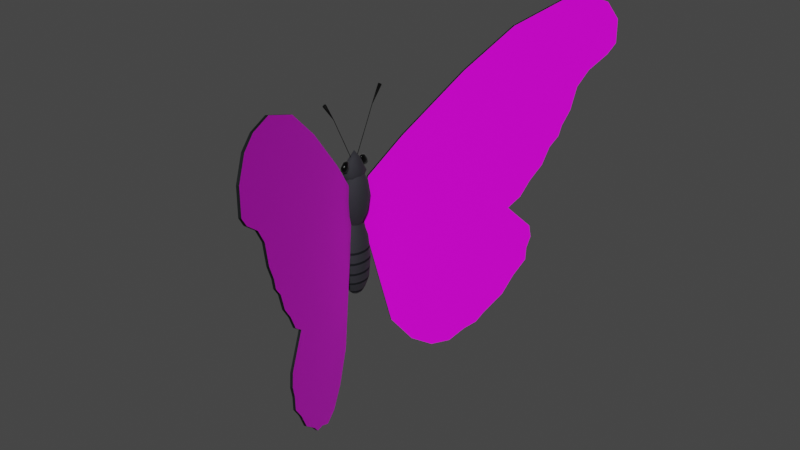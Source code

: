 # Source: emperor_butterfly.blend  (saved by Blender 3.2.14; exported with 4.5.12 LTS)
import bpy
from mathutils import Matrix  # noqa: F401  (used for matrix-valued properties, if any)

bpy.ops.wm.read_factory_settings(use_empty=True)
scene = bpy.context.scene
scene.name = 'Scene'

# ---- collections
col_collection = bpy.data.collections.new('Collection'); scene.collection.children.link(col_collection)

# ---- images (referenced by path relative to the original .blend; pixels are not part of the script)
import os
ASSET_DIR = os.environ.get("B2B_ASSET_DIR", "")  # directory of the original .blend (textures are referenced by path, not embedded)
HERE = os.path.dirname(os.path.abspath(__file__))  # packed textures are extracted next to this script under _unpacked/

def load_image(name, relpath, width, height, colorspace="sRGB"):
    """Load a texture the original file referenced (path relative to the .blend, or extracted next to this script)."""
    p = next((c for c in (os.path.join(HERE, relpath), os.path.join(ASSET_DIR, relpath)) if relpath and os.path.exists(c)), "")
    if p:
        img = bpy.data.images.load(p, check_existing=True)
        img.name = name
    else:  # same state as the original file: an image datablock whose file is absent (Cycles renders it pink)
        img = bpy.data.images.new(name, width, height)
        img.source = "FILE"
        img.filepath = "//" + (relpath or name)
    img.colorspace_settings.name = colorspace
    return img
img_screenshot_11_png = load_image('Screenshot_11.png', 'textures/Screenshot_11.png', 1024, 1024, 'sRGB')

# ---- materials (node trees are filled in below, after node groups)
mat_material_001 = bpy.data.materials.new('Material.001')
mat_material_001.use_transparent_shadow = False
mat_wings_sides = bpy.data.materials.new('wings_sides')
mat_wings_sides.use_transparent_shadow = False
mat_material_002 = bpy.data.materials.new('Material.002')
mat_material_002.use_transparent_shadow = False
mat_base_col = bpy.data.materials.new('base_col')
mat_base_col.use_transparent_shadow = False
mat_tail_stripes = bpy.data.materials.new('tail_stripes')
mat_tail_stripes.use_transparent_shadow = False
mat_antenas = bpy.data.materials.new('antenas')
mat_antenas.use_transparent_shadow = False
mat_eyes = bpy.data.materials.new('eyes')
mat_eyes.use_transparent_shadow = False

# ---- material node trees
mat_material_001.use_nodes = True; mat_material_001.node_tree.nodes.clear()
_N = mat_material_001.node_tree.nodes; _L = mat_material_001.node_tree.links
n0 = _N.new('ShaderNodeBsdfPrincipled'); n0.name = 'Principled BSDF'; n0.location = (10, 300)
n0.distribution = 'GGX'
n0.subsurface_method = 'RANDOM_WALK_SKIN'
n0.inputs[1].default_value = 0.03627
n0.inputs[2].default_value = 0.8679
n0.inputs[3].default_value = 1.45
n0.inputs[13].default_value = 0.1218
n0.inputs[24].default_value = 0.01658
n0.inputs[27].default_value = (0.0, 0.0, 0.0, 1.0)
n0.inputs[28].default_value = 1.0
n1 = _N.new('ShaderNodeOutputMaterial'); n1.name = 'Material Output'; n1.location = (300, 300)
n2 = _N.new('ShaderNodeTexImage'); n2.name = 'Image Texture'; n2.location = (-280, 280)
n2.image = img_screenshot_11_png
_L.new(n0.outputs[0], n1.inputs[0])
_L.new(n2.outputs[0], n0.inputs[0])
n1.is_active_output = True
mat_wings_sides.use_nodes = True; mat_wings_sides.node_tree.nodes.clear()
_N = mat_wings_sides.node_tree.nodes; _L = mat_wings_sides.node_tree.links
n0 = _N.new('ShaderNodeBsdfPrincipled'); n0.name = 'Principled BSDF'; n0.location = (10, 300)
n0.distribution = 'GGX'
n0.subsurface_method = 'RANDOM_WALK_SKIN'
n0.inputs[0].default_value = (0.009721, 0.01161, 0.01229, 1.0)
n0.inputs[2].default_value = 0.8316
n0.inputs[3].default_value = 1.45
n0.inputs[13].default_value = 0.101
n0.inputs[27].default_value = (0.0, 0.0, 0.0, 1.0)
n0.inputs[28].default_value = 1.0
n1 = _N.new('ShaderNodeOutputMaterial'); n1.name = 'Material Output'; n1.location = (300, 300)
_L.new(n0.outputs[0], n1.inputs[0])
n1.is_active_output = True
mat_material_002.use_nodes = True; mat_material_002.node_tree.nodes.clear()
_N = mat_material_002.node_tree.nodes; _L = mat_material_002.node_tree.links
n0 = _N.new('ShaderNodeBsdfPrincipled'); n0.name = 'Principled BSDF'; n0.location = (10, 300)
n0.distribution = 'GGX'
n0.subsurface_method = 'RANDOM_WALK_SKIN'
n0.inputs[1].default_value = 0.03627
n0.inputs[2].default_value = 0.8627
n0.inputs[3].default_value = 1.45
n0.inputs[13].default_value = 0.1269
n0.inputs[24].default_value = 0.01969
n0.inputs[27].default_value = (0.0, 0.0, 0.0, 1.0)
n0.inputs[28].default_value = 1.0
n1 = _N.new('ShaderNodeOutputMaterial'); n1.name = 'Material Output'; n1.location = (300, 300)
n2 = _N.new('ShaderNodeTexImage'); n2.name = 'Image Texture'; n2.location = (-280, 280)
n2.image = img_screenshot_11_png
_L.new(n0.outputs[0], n1.inputs[0])
_L.new(n2.outputs[0], n0.inputs[0])
n1.is_active_output = True
mat_base_col.use_nodes = True; mat_base_col.node_tree.nodes.clear()
_N = mat_base_col.node_tree.nodes; _L = mat_base_col.node_tree.links
n0 = _N.new('ShaderNodeBsdfPrincipled'); n0.name = 'Principled BSDF'; n0.location = (10, 300)
n0.distribution = 'GGX'
n0.subsurface_method = 'RANDOM_WALK_SKIN'
n0.inputs[0].default_value = (0.02681, 0.02679, 0.0331, 1.0)
n0.inputs[2].default_value = 0.8229
n0.inputs[3].default_value = 1.45
n0.inputs[13].default_value = 0.1875
n0.inputs[24].default_value = 0.03125
n0.inputs[27].default_value = (0.0, 0.0, 0.0, 1.0)
n0.inputs[28].default_value = 1.0
n1 = _N.new('ShaderNodeOutputMaterial'); n1.name = 'Material Output'; n1.location = (300, 300)
_L.new(n0.outputs[0], n1.inputs[0])
n1.is_active_output = True
mat_tail_stripes.use_nodes = True; mat_tail_stripes.node_tree.nodes.clear()
_N = mat_tail_stripes.node_tree.nodes; _L = mat_tail_stripes.node_tree.links
n0 = _N.new('ShaderNodeBsdfPrincipled'); n0.name = 'Principled BSDF'; n0.location = (10, 300)
n0.distribution = 'GGX'
n0.subsurface_method = 'RANDOM_WALK_SKIN'
n0.inputs[0].default_value = (0.008969, 0.009883, 0.01222, 1.0)
n0.inputs[2].default_value = 0.8854
n0.inputs[3].default_value = 1.45
n0.inputs[13].default_value = 0.1094
n0.inputs[27].default_value = (0.0, 0.0, 0.0, 1.0)
n0.inputs[28].default_value = 1.0
n1 = _N.new('ShaderNodeOutputMaterial'); n1.name = 'Material Output'; n1.location = (300, 300)
_L.new(n0.outputs[0], n1.inputs[0])
n1.is_active_output = True
mat_antenas.use_nodes = True; mat_antenas.node_tree.nodes.clear()
_N = mat_antenas.node_tree.nodes; _L = mat_antenas.node_tree.links
n0 = _N.new('ShaderNodeBsdfPrincipled'); n0.name = 'Principled BSDF'; n0.location = (10, 300)
n0.distribution = 'GGX'
n0.subsurface_method = 'RANDOM_WALK_SKIN'
n0.inputs[0].default_value = (0.0, 0.0, 0.0, 1.0)
n0.inputs[2].default_value = 0.6508
n0.inputs[3].default_value = 1.45
n0.inputs[13].default_value = 0.1587
n0.inputs[24].default_value = 0.0254
n0.inputs[27].default_value = (0.0, 0.0, 0.0, 1.0)
n0.inputs[28].default_value = 1.0
n1 = _N.new('ShaderNodeOutputMaterial'); n1.name = 'Material Output'; n1.location = (300, 300)
_L.new(n0.outputs[0], n1.inputs[0])
n1.is_active_output = True
mat_eyes.use_nodes = True; mat_eyes.node_tree.nodes.clear()
_N = mat_eyes.node_tree.nodes; _L = mat_eyes.node_tree.links
n0 = _N.new('ShaderNodeBsdfPrincipled'); n0.name = 'Principled BSDF'; n0.location = (10, 300)
n0.distribution = 'GGX'
n0.subsurface_method = 'RANDOM_WALK_SKIN'
n0.inputs[0].default_value = (0.0, 0.0, 0.0, 1.0)
n0.inputs[1].default_value = 0.5238
n0.inputs[2].default_value = 0.1429
n0.inputs[3].default_value = 1.45
n0.inputs[11].default_value = 2.042
n0.inputs[13].default_value = 0.6984
n0.inputs[24].default_value = 0.1
n0.inputs[27].default_value = (0.0, 0.0, 0.0, 1.0)
n0.inputs[28].default_value = 1.0
n1 = _N.new('ShaderNodeOutputMaterial'); n1.name = 'Material Output'; n1.location = (300, 300)
_L.new(n0.outputs[0], n1.inputs[0])
n1.is_active_output = True

# ---- world
world_world = bpy.data.worlds.new('World'); scene.world = world_world
world_world.use_nodes = True; world_world.node_tree.nodes.clear()
_N = world_world.node_tree.nodes; _L = world_world.node_tree.links
n0 = _N.new('ShaderNodeOutputWorld'); n0.name = 'World Output'; n0.location = (300, 300)
n1 = _N.new('ShaderNodeBackground'); n1.name = 'Background'; n1.location = (10, 300)
n1.inputs[0].default_value = (0.05088, 0.05088, 0.05088, 1.0)
_L.new(n1.outputs[0], n0.inputs[0])
n0.is_active_output = True
world_world.color = (0.05088, 0.05088, 0.05088)
world_world.use_sun_shadow = False
world_world.sun_shadow_jitter_overblur = 0.0

# ---- meshes
me_vert = bpy.data.meshes.new('Vert')
me_vert.from_pydata([(-0.1204, 0.1202, 0.3122), (0.006904, 0.3728, 0.5991), (0.2393, 0.8341, 1.05), (0.4275, 1.207, 1.349), (0.6156, 1.581, 1.505), (0.7318, 1.812, 1.501), (0.8, 1.947, 1.444), (0.848, 2.042, 1.292), (0.8491, 2.044, 1.094), (0.8177, 1.982, 1.012), (0.7429, 1.833, 0.8984), (0.6986, 1.746, 0.7713), (0.6765, 1.702, 0.5786), (0.6451, 1.639, 0.4557), (0.634, 1.617, 0.3682), (0.599, 1.548, 0.2835), (0.5713, 1.493, 0.1359), (0.5234, 1.398, 0.01293), (0.4865, 1.325, -0.1182), (0.4367, 1.226, -0.2002), (0.5326, 1.416, -0.4093), (0.5407, 1.432, -0.5159), (0.5252, 1.401, -0.6184), (0.5234, 1.398, -0.729), (0.4732, 1.298, -0.8619), (0.4293, 1.211, -1.02), (0.3518, 1.057, -1.164), (0.3186, 0.9915, -1.241), (0.267, 0.889, -1.282), (0.2061, 0.7682, -1.364), (0.1305, 0.6181, -1.36), (0.04748, 0.4533, -1.254), (-0.03552, 0.2886, -1.024), (-0.1185, 0.1238, -0.2781), (-0.1443, 0.0726, 0.004733), (-0.1034, 0.1116, 0.3122), (0.02386, 0.3642, 0.5991), (0.2563, 0.8255, 1.05), (0.4444, 1.199, 1.349), (0.6326, 1.572, 1.505), (0.7488, 1.803, 1.501), (0.817, 1.938, 1.444), (0.865, 2.034, 1.292), (0.866, 2.036, 1.094), (0.8347, 1.973, 1.012), (0.7598, 1.825, 0.8984), (0.7155, 1.737, 0.7713), (0.6934, 1.693, 0.5786), (0.6621, 1.631, 0.4557), (0.651, 1.609, 0.3682), (0.616, 1.539, 0.2835), (0.5883, 1.484, 0.1359), (0.5403, 1.389, 0.01293), (0.5034, 1.316, -0.1182), (0.4536, 1.217, -0.2002), (0.5495, 1.408, -0.4093), (0.5576, 1.424, -0.5159), (0.5422, 1.393, -0.6184), (0.5403, 1.389, -0.729), (0.4901, 1.29, -0.8619), (0.4463, 1.203, -1.02), (0.3688, 1.049, -1.164), (0.3356, 0.9829, -1.241), (0.2839, 0.8804, -1.282), (0.2231, 0.7596, -1.364), (0.1474, 0.6095, -1.36), (0.06444, 0.4448, -1.254), (-0.01856, 0.28, -1.024), (-0.1016, 0.1153, -0.2781), (-0.1274, 0.06405, 0.004733), (-0.1203, -0.1201, 0.3119), (0.006709, -0.3728, 0.5988), (0.2386, -0.8343, 1.05), (0.4264, -1.208, 1.349), (0.6141, -1.582, 1.505), (0.7301, -1.812, 1.501), (0.7982, -1.948, 1.443), (0.846, -2.043, 1.292), (0.8471, -2.045, 1.094), (0.8158, -1.983, 1.012), (0.7411, -1.834, 0.8981), (0.6969, -1.746, 0.771), (0.6748, -1.702, 0.5783), (0.6436, -1.64, 0.4554), (0.6325, -1.618, 0.3679), (0.5975, -1.549, 0.2832), (0.5699, -1.494, 0.1356), (0.5221, -1.398, 0.01264), (0.4853, -1.325, -0.1185), (0.4356, -1.226, -0.2005), (0.5313, -1.417, -0.4096), (0.5393, -1.433, -0.5162), (0.5239, -1.402, -0.6187), (0.5221, -1.398, -0.7293), (0.472, -1.299, -0.8622), (0.4282, -1.212, -1.02), (0.3509, -1.058, -1.164), (0.3178, -0.9918, -1.242), (0.2662, -0.8893, -1.283), (0.2055, -0.7684, -1.365), (0.13, -0.6182, -1.361), (0.0472, -0.4534, -1.254), (-0.03562, -0.2886, -1.024), (-0.1185, -0.1238, -0.2784), (-0.1442, -0.07247, 0.00444), (-0.1033, -0.1116, 0.3119), (0.02368, -0.3643, 0.5988), (0.2556, -0.8258, 1.05), (0.4433, -1.199, 1.349), (0.6311, -1.573, 1.505), (0.747, -1.804, 1.501), (0.8151, -1.939, 1.443), (0.863, -2.035, 1.292), (0.8641, -2.037, 1.094), (0.8328, -1.974, 1.012), (0.7581, -1.826, 0.8981), (0.7139, -1.738, 0.771), (0.6918, -1.694, 0.5783), (0.6605, -1.632, 0.4554), (0.6494, -1.61, 0.3679), (0.6145, -1.54, 0.2832), (0.5869, -1.485, 0.1356), (0.539, -1.39, 0.01264), (0.5022, -1.317, -0.1185), (0.4525, -1.218, -0.2005), (0.5482, -1.408, -0.4096), (0.5563, -1.424, -0.5162), (0.5409, -1.394, -0.6187), (0.539, -1.39, -0.7293), (0.4889, -1.29, -0.8622), (0.4452, -1.203, -1.02), (0.3679, -1.049, -1.164), (0.3347, -0.9833, -1.242), (0.2832, -0.8808, -1.283), (0.2225, -0.7599, -1.365), (0.147, -0.6097, -1.361), (0.06417, -0.4449, -1.254), (-0.01866, -0.2801, -1.024), (-0.1015, -0.1152, -0.2784), (-0.1273, -0.06395, 0.00444), (-0.144, 0.1201, -0.1839), (-0.1261, 0.06408, -0.04586), (-0.113, 0.111, -0.1839), (-0.1109, 0.04904, -0.04586), (-0.08674, 0.08495, -0.1839), (-0.1008, 0.02653, -0.04586), (-0.06918, 0.04596, -0.1839), (-0.09725, -2.177e-05, -0.04586), (-0.06301, -2.179e-05, -0.1839), (-0.1008, -0.02657, -0.04586), (-0.06918, -0.04601, -0.1839), (-0.1109, -0.04908, -0.04586), (-0.08674, -0.08499, -0.1839), (-0.1261, -0.06412, -0.04586), (-0.113, -0.111, -0.1839), (-0.144, -0.0694, -0.04586), (-0.144, -0.1202, -0.1839), (-0.1619, -0.06412, -0.04586), (-0.175, -0.111, -0.1839), (-0.1771, -0.04908, -0.04586), (-0.2013, -0.08499, -0.1839), (-0.144, -2.177e-05, -0.6948), (-0.1872, -0.02657, -0.04586), (-0.2189, -0.04601, -0.1839), (-0.1908, -2.174e-05, -0.04586), (-0.225, -2.171e-05, -0.1839), (-0.1872, 0.02653, -0.04586), (-0.2189, 0.04596, -0.1839), (-0.1771, 0.04904, -0.04586), (-0.2013, 0.08495, -0.1839), (-0.1619, 0.06408, -0.04586), (-0.175, 0.111, -0.1839), (-0.144, 0.06936, -0.04586), (-0.1306, 0.04799, -0.6684), (-0.1192, 0.03672, -0.6684), (-0.1117, 0.01987, -0.6684), (-0.109, -2.177e-05, -0.6684), (-0.1117, -0.01991, -0.6684), (-0.1192, -0.03677, -0.6684), (-0.1306, -0.04803, -0.6684), (-0.144, -0.05199, -0.6684), (-0.1574, -0.04803, -0.6684), (-0.1688, -0.03677, -0.6684), (-0.1764, -0.01991, -0.6684), (-0.1791, -2.175e-05, -0.6684), (-0.1764, 0.01987, -0.6684), (-0.1688, 0.03672, -0.6684), (-0.1574, 0.04799, -0.6684), (-0.144, 0.05195, -0.6684), (-0.144, 0.1377, -0.3788), (-0.144, 0.1377, -0.3589), (-0.1085, 0.1272, -0.3589), (-0.1085, 0.1272, -0.3788), (-0.1141, 0.1071, -0.5594), (-0.1128, 0.1119, -0.5404), (-0.07835, 0.09739, -0.3589), (-0.07836, 0.09737, -0.3788), (-0.08625, 0.08567, -0.5404), (-0.08876, 0.08196, -0.5594), (-0.05822, 0.0527, -0.3589), (-0.05823, 0.05269, -0.3788), (-0.06854, 0.04635, -0.5404), (-0.07181, 0.04434, -0.5594), (-0.05115, -2.178e-05, -0.3589), (-0.05117, -2.179e-05, -0.3788), (-0.06232, -2.179e-05, -0.5404), (-0.06586, -2.178e-05, -0.5594), (-0.05822, -0.05274, -0.3589), (-0.05823, -0.05273, -0.3788), (-0.06854, -0.0464, -0.5404), (-0.07181, -0.04439, -0.5594), (-0.07835, -0.09743, -0.3589), (-0.07836, -0.09742, -0.3788), (-0.08625, -0.08571, -0.5404), (-0.08876, -0.082, -0.5594), (-0.1085, -0.1273, -0.3589), (-0.1085, -0.1273, -0.3788), (-0.1128, -0.112, -0.5404), (-0.1141, -0.1071, -0.5594), (-0.144, -0.1378, -0.3589), (-0.144, -0.1378, -0.3788), (-0.144, -0.1212, -0.5404), (-0.144, -0.116, -0.5594), (-0.1796, -0.1273, -0.3589), (-0.1796, -0.1273, -0.3788), (-0.1753, -0.112, -0.5404), (-0.1739, -0.1071, -0.5594), (-0.2097, -0.09743, -0.3589), (-0.2097, -0.09742, -0.3788), (-0.2018, -0.08571, -0.5404), (-0.1993, -0.082, -0.5594), (-0.2298, -0.05274, -0.3589), (-0.2298, -0.05273, -0.3788), (-0.2195, -0.0464, -0.5404), (-0.2162, -0.04439, -0.5594), (-0.2369, -2.17e-05, -0.3589), (-0.2369, -2.171e-05, -0.3788), (-0.2257, -2.172e-05, -0.5404), (-0.2222, -2.172e-05, -0.5594), (-0.2298, 0.0527, -0.3589), (-0.2298, 0.05269, -0.3788), (-0.2195, 0.04635, -0.5404), (-0.2162, 0.04434, -0.5594), (-0.2097, 0.09739, -0.3589), (-0.2097, 0.09737, -0.3788), (-0.2018, 0.08567, -0.5404), (-0.1993, 0.08196, -0.5594), (-0.1796, 0.1272, -0.3589), (-0.1796, 0.1272, -0.3788), (-0.1753, 0.1119, -0.5404), (-0.1739, 0.1071, -0.5594), (-0.144, 0.1212, -0.5404), (-0.144, 0.1159, -0.5594), (-0.1258, 0.0651, -0.6493), (-0.1229, 0.0755, -0.633), (-0.1051, 0.05778, -0.633), (-0.1104, 0.04982, -0.6493), (-0.09311, 0.03126, -0.633), (-0.1001, 0.02695, -0.6493), (-0.08891, -2.177e-05, -0.633), (-0.0965, -2.177e-05, -0.6493), (-0.09311, -0.0313, -0.633), (-0.1001, -0.02699, -0.6493), (-0.1051, -0.05783, -0.633), (-0.1104, -0.04986, -0.6493), (-0.1229, -0.07555, -0.633), (-0.1258, -0.06514, -0.6493), (-0.144, -0.08177, -0.633), (-0.144, -0.07051, -0.6493), (-0.1651, -0.07555, -0.633), (-0.1622, -0.06514, -0.6493), (-0.183, -0.05783, -0.633), (-0.1776, -0.04986, -0.6493), (-0.1949, -0.0313, -0.633), (-0.1879, -0.02699, -0.6493), (-0.1991, -2.174e-05, -0.633), (-0.1915, -2.175e-05, -0.6493), (-0.1949, 0.03126, -0.633), (-0.1879, 0.02695, -0.6493), (-0.183, 0.05778, -0.633), (-0.1776, 0.04982, -0.6493), (-0.1651, 0.0755, -0.633), (-0.1622, 0.0651, -0.6493), (-0.144, 0.08172, -0.633), (-0.144, 0.07046, -0.6493), (-0.144, 0.128, -0.474), (-0.144, 0.13, -0.4544), (-0.111, 0.1182, -0.474), (-0.1105, 0.1201, -0.4544), (-0.1776, 0.1201, -0.4544), (-0.177, 0.1182, -0.474), (-0.08301, 0.09048, -0.474), (-0.08205, 0.0919, -0.4544), (-0.06431, 0.04896, -0.474), (-0.06306, 0.04973, -0.4544), (-0.05774, -2.179e-05, -0.474), (-0.05639, -2.179e-05, -0.4544), (-0.06431, -0.049, -0.474), (-0.06306, -0.04977, -0.4544), (-0.08301, -0.09052, -0.474), (-0.08205, -0.09194, -0.4544), (-0.111, -0.1183, -0.474), (-0.1105, -0.1201, -0.4544), (-0.144, -0.128, -0.474), (-0.144, -0.13, -0.4544), (-0.177, -0.1183, -0.474), (-0.1776, -0.1201, -0.4544), (-0.205, -0.09052, -0.474), (-0.206, -0.09194, -0.4544), (-0.2237, -0.049, -0.474), (-0.225, -0.04977, -0.4544), (-0.2303, -2.172e-05, -0.474), (-0.2317, -2.171e-05, -0.4544), (-0.2237, 0.04896, -0.474), (-0.225, 0.04973, -0.4544), (-0.205, 0.09048, -0.474), (-0.206, 0.0919, -0.4544), (-0.1778, 0.1209, -0.29), (-0.1773, 0.119, -0.2704), (-0.144, 0.1288, -0.2704), (-0.144, 0.1308, -0.29), (-0.1103, 0.1209, -0.29), (-0.1108, 0.119, -0.2704), (-0.08259, 0.0911, -0.2704), (-0.08165, 0.09249, -0.29), (-0.06253, 0.05005, -0.29), (-0.06376, 0.04929, -0.2704), (-0.05582, -2.178e-05, -0.29), (-0.05715, -2.178e-05, -0.2704), (-0.06253, -0.05009, -0.29), (-0.06376, -0.04934, -0.2704), (-0.08165, -0.09254, -0.29), (-0.08259, -0.09114, -0.2704), (-0.1103, -0.1209, -0.29), (-0.1108, -0.1191, -0.2704), (-0.144, -0.1309, -0.29), (-0.144, -0.1289, -0.2704), (-0.1778, -0.1209, -0.29), (-0.1773, -0.1191, -0.2704), (-0.2064, -0.09254, -0.29), (-0.2054, -0.09114, -0.2704), (-0.2255, -0.05009, -0.29), (-0.2243, -0.04934, -0.2704), (-0.2322, -2.171e-05, -0.29), (-0.2309, -2.171e-05, -0.2704), (-0.2255, 0.05005, -0.29), (-0.2243, 0.04929, -0.2704), (-0.2064, 0.09249, -0.29), (-0.2054, 0.0911, -0.2704), (-0.144, 0.119, 0.2967), (-0.144, 0.1374, 0.1792), (-0.1234, 0.06351, 0.3742), (-0.1083, 0.11, 0.2967), (-0.1028, 0.127, 0.1792), (-0.1083, 0.11, 0.04855), (-0.1059, 0.04862, 0.3742), (-0.07804, 0.08418, 0.2967), (-0.06784, 0.0972, 0.1792), (-0.07804, 0.08418, 0.04855), (-0.09425, 0.02633, 0.3742), (-0.05782, 0.04557, 0.2967), (-0.04448, 0.05262, 0.1792), (-0.05782, 0.04557, 0.04855), (-0.09015, 3.379e-05, 0.3742), (-0.05071, 3.378e-05, 0.2967), (-0.03628, 3.377e-05, 0.1792), (-0.05071, 3.378e-05, 0.04855), (-0.09425, -0.02626, 0.3742), (-0.05782, -0.04551, 0.2967), (-0.04448, -0.05255, 0.1792), (-0.05782, -0.04551, 0.04855), (-0.1059, -0.04855, 0.3742), (-0.07804, -0.08411, 0.2967), (-0.06784, -0.09713, 0.1792), (-0.07804, -0.08411, 0.04855), (-0.1234, -0.06344, 0.3742), (-0.1083, -0.1099, 0.2967), (-0.1028, -0.1269, 0.1792), (-0.1083, -0.1099, 0.04855), (-0.144, 3.378e-05, 0.4008), (-0.144, -0.06867, 0.3742), (-0.144, -0.119, 0.2967), (-0.144, -0.1374, 0.1792), (-0.144, -0.119, 0.04855), (-0.1646, -0.06344, 0.3742), (-0.1797, -0.1099, 0.2967), (-0.1853, -0.1269, 0.1792), (-0.1797, -0.1099, 0.04855), (-0.1821, -0.04855, 0.3742), (-0.21, -0.08411, 0.2967), (-0.2202, -0.09713, 0.1792), (-0.21, -0.08411, 0.04855), (-0.144, 3.38e-05, -0.09943), (-0.1938, -0.02626, 0.3742), (-0.2302, -0.04551, 0.2967), (-0.2436, -0.05255, 0.1792), (-0.2302, -0.04551, 0.04855), (-0.1979, 3.383e-05, 0.3742), (-0.2373, 3.385e-05, 0.2967), (-0.2518, 3.386e-05, 0.1792), (-0.2373, 3.385e-05, 0.04855), (-0.1938, 0.02633, 0.3742), (-0.2302, 0.04557, 0.2967), (-0.2436, 0.05262, 0.1792), (-0.2302, 0.04557, 0.04855), (-0.1821, 0.04862, 0.3742), (-0.21, 0.08418, 0.2967), (-0.2202, 0.0972, 0.1792), (-0.21, 0.08418, 0.04855), (-0.1646, 0.06351, 0.3742), (-0.1797, 0.11, 0.2967), (-0.1853, 0.127, 0.1792), (-0.1797, 0.11, 0.04855), (-0.144, 0.06874, 0.3742), (-0.144, 0.119, 0.04855), (-0.1274, 0.05106, -0.06541), (-0.1214, 0.06973, -0.04297), (-0.1022, 0.05338, -0.04297), (-0.1134, 0.03909, -0.06541), (-0.08937, 0.0289, -0.04297), (-0.104, 0.02117, -0.06541), (-0.08487, 3.379e-05, -0.04297), (-0.1007, 3.38e-05, -0.06541), (-0.08937, -0.02883, -0.04297), (-0.104, -0.0211, -0.06541), (-0.1022, -0.05331, -0.04297), (-0.1134, -0.03902, -0.06541), (-0.1214, -0.06966, -0.04297), (-0.1274, -0.05099, -0.06541), (-0.144, -0.0754, -0.04297), (-0.144, -0.05519, -0.06541), (-0.1667, -0.06966, -0.04297), (-0.1606, -0.05099, -0.06541), (-0.1858, -0.05331, -0.04297), (-0.1746, -0.03902, -0.06541), (-0.1987, -0.02883, -0.04297), (-0.184, -0.0211, -0.06541), (-0.2032, 3.382e-05, -0.04297), (-0.1873, 3.381e-05, -0.06541), (-0.1987, 0.0289, -0.04297), (-0.184, 0.02117, -0.06541), (-0.1858, 0.05338, -0.04297), (-0.1746, 0.03909, -0.06541), (-0.1667, 0.06973, -0.04297), (-0.1606, 0.05106, -0.06541), (-0.144, 0.07547, -0.04297), (-0.144, 0.05526, -0.06541), (-0.1333, 0.297, 1.004), (-0.144, 0.2936, 1.006), (-0.1548, 0.297, 1.004), (-0.1592, 0.3053, 0.9969), (-0.1548, 0.3136, 0.9901), (-0.144, 0.3171, 0.9872), (-0.1333, 0.3136, 0.9901), (-0.1288, 0.3053, 0.9969), (-0.1423, 0.2126, 0.8644), (-0.144, 0.212, 0.8648), (-0.1458, 0.2126, 0.8644), (-0.1465, 0.2142, 0.8636), (-0.1458, 0.2157, 0.8628), (-0.144, 0.2164, 0.8624), (-0.1423, 0.2157, 0.8628), (-0.1415, 0.2142, 0.8636), (-0.1423, 0.03339, 0.5014), (-0.144, 0.03274, 0.5017), (-0.1458, 0.03339, 0.5014), (-0.1465, 0.03496, 0.5006), (-0.1458, 0.03652, 0.4997), (-0.144, 0.03717, 0.4994), (-0.1423, 0.03652, 0.4997), (-0.1415, 0.03496, 0.5006), (-0.144, -0.1142, 0.488), (-0.144, -0.1446, 0.4514), (-0.144, -0.1424, 0.4205), (-0.156, -0.1066, 0.4862), (-0.1653, -0.1339, 0.4489), (-0.1616, -0.1348, 0.4187), (-0.1609, -0.08817, 0.4819), (-0.1737, -0.1078, 0.4429), (-0.1689, -0.1164, 0.4144), (-0.156, -0.06976, 0.4776), (-0.1648, -0.08177, 0.4368), (-0.1616, -0.09799, 0.4101), (-0.144, -0.1212, 0.4015), (-0.144, -0.06213, 0.4759), (-0.144, -0.07098, 0.4343), (-0.144, -0.09037, 0.4084), (-0.144, -0.07751, 0.4913), (-0.1321, -0.06976, 0.4776), (-0.1233, -0.08177, 0.4368), (-0.1265, -0.09799, 0.4101), (-0.1271, -0.08817, 0.4819), (-0.1143, -0.1078, 0.4429), (-0.1192, -0.1164, 0.4144), (-0.1321, -0.1066, 0.4862), (-0.1228, -0.1339, 0.4489), (-0.1264, -0.1348, 0.4187), (-0.144, 0.1141, 0.4875), (-0.144, 0.1448, 0.4511), (-0.144, 0.1428, 0.4201), (-0.1321, 0.1065, 0.4856), (-0.1228, 0.134, 0.4485), (-0.1264, 0.1352, 0.4183), (-0.1271, 0.08814, 0.4812), (-0.1143, 0.108, 0.4423), (-0.1192, 0.1168, 0.4139), (-0.1321, 0.06976, 0.4768), (-0.1233, 0.08202, 0.436), (-0.1265, 0.0984, 0.4095), (-0.144, 0.1217, 0.401), (-0.144, 0.06214, 0.475), (-0.144, 0.07125, 0.4335), (-0.144, 0.09079, 0.4077), (-0.144, 0.07743, 0.4905), (-0.156, 0.06976, 0.4768), (-0.1648, 0.08202, 0.436), (-0.1616, 0.0984, 0.4095), (-0.1609, 0.08814, 0.4812), (-0.1737, 0.108, 0.4423), (-0.1689, 0.1168, 0.4139), (-0.156, 0.1065, 0.4856), (-0.1653, 0.134, 0.4485), (-0.1616, 0.1352, 0.4183), (-0.144, 0.0653, 0.4813), (-0.144, 0.1155, 0.3787), (-0.144, 0.07884, 0.3156), (-0.1165, 0.04637, 0.4813), (-0.09104, 0.07957, 0.3809), (-0.1108, 0.05483, 0.319), (-0.1047, 0.0006844, 0.4813), (-0.0691, 0.000653, 0.3824), (-0.09692, -8.169e-05, 0.322), (-0.1165, -0.045, 0.4813), (-0.09104, -0.07928, 0.3806), (-0.1108, -0.05717, 0.3176), (-0.144, -0.06393, 0.4813), (-0.144, -0.1165, 0.3779), (-0.144, -0.0829, 0.3134), (-0.144, 0.0006844, 0.5556), (-0.1715, -0.045, 0.4813), (-0.197, -0.07928, 0.3806), (-0.1772, -0.05717, 0.3176), (-0.1833, 0.0006844, 0.4813), (-0.2189, 0.000653, 0.3824), (-0.1911, -8.169e-05, 0.322), (-0.1716, 0.04637, 0.4813), (-0.197, 0.07957, 0.3809), (-0.1773, 0.05483, 0.319), (-0.1548, -0.2956, 1.004), (-0.144, -0.2922, 1.006), (-0.1333, -0.2956, 1.004), (-0.1288, -0.3039, 0.9969), (-0.1333, -0.3122, 0.9901), (-0.144, -0.3157, 0.9872), (-0.1548, -0.3122, 0.9901), (-0.1592, -0.3039, 0.9969), (-0.1458, -0.2112, 0.8644), (-0.144, -0.2106, 0.8648), (-0.1423, -0.2112, 0.8644), (-0.1415, -0.2128, 0.8636), (-0.1423, -0.2143, 0.8628), (-0.144, -0.215, 0.8624), (-0.1458, -0.2143, 0.8628), (-0.1465, -0.2128, 0.8636), (-0.1458, -0.03198, 0.5014), (-0.144, -0.03133, 0.5017), (-0.1423, -0.03198, 0.5014), (-0.1415, -0.03355, 0.5006), (-0.1423, -0.03511, 0.4997), (-0.144, -0.03576, 0.4994), (-0.1458, -0.03511, 0.4997), (-0.1465, -0.03355, 0.5006)], [], [(1, 0, 34, 33, 32, 31, 30, 29, 28, 27, 26, 25, 24, 23, 22, 21, 20, 19, 18, 17, 16, 15, 14, 13, 12, 11, 10, 9, 8, 7, 6, 5, 4, 3, 2), (36, 37, 38, 39, 40, 41, 42, 43, 44, 45, 46, 47, 48, 49, 50, 51, 52, 53, 54, 55, 56, 57, 58, 59, 60, 61, 62, 63, 64, 65, 66, 67, 68, 69, 35), (30, 65, 66, 31), (17, 52, 53, 18), (4, 39, 40, 5), (31, 66, 67, 32), (18, 53, 54, 19), (5, 40, 41, 6), (32, 67, 68, 33), (19, 54, 55, 20), (6, 41, 42, 7), (33, 68, 69, 34), (20, 55, 56, 21), (7, 42, 43, 8), (34, 69, 35, 0), (21, 56, 57, 22), (8, 43, 44, 9), (22, 57, 58, 23), (9, 44, 45, 10), (23, 58, 59, 24), (10, 45, 46, 11), (24, 59, 60, 25), (11, 46, 47, 12), (25, 60, 61, 26), (12, 47, 48, 13), (26, 61, 62, 27), (13, 48, 49, 14), (0, 35, 36, 1), (27, 62, 63, 28), (14, 49, 50, 15), (1, 36, 37, 2), (28, 63, 64, 29), (15, 50, 51, 16), (2, 37, 38, 3), (29, 64, 65, 30), (16, 51, 52, 17), (3, 38, 39, 4), (71, 70, 104, 103, 102, 101, 100, 99, 98, 97, 96, 95, 94, 93, 92, 91, 90, 89, 88, 87, 86, 85, 84, 83, 82, 81, 80, 79, 78, 77, 76, 75, 74, 73, 72), (106, 107, 108, 109, 110, 111, 112, 113, 114, 115, 116, 117, 118, 119, 120, 121, 122, 123, 124, 125, 126, 127, 128, 129, 130, 131, 132, 133, 134, 135, 136, 137, 138, 139, 105), (93, 94, 129, 128), (80, 81, 116, 115), (94, 95, 130, 129), (81, 82, 117, 116), (95, 96, 131, 130), (82, 83, 118, 117), (96, 97, 132, 131), (83, 84, 119, 118), (70, 71, 106, 105), (97, 98, 133, 132), (84, 85, 120, 119), (71, 72, 107, 106), (98, 99, 134, 133), (85, 86, 121, 120), (72, 73, 108, 107), (99, 100, 135, 134), (86, 87, 122, 121), (73, 74, 109, 108), (100, 101, 136, 135), (87, 88, 123, 122), (74, 75, 110, 109), (101, 102, 137, 136), (88, 89, 124, 123), (75, 76, 111, 110), (102, 103, 138, 137), (89, 90, 125, 124), (76, 77, 112, 111), (103, 104, 139, 138), (90, 91, 126, 125), (77, 78, 113, 112), (104, 70, 105, 139), (91, 92, 127, 126), (78, 79, 114, 113), (92, 93, 128, 127), (79, 80, 115, 114), (199, 325, 327, 203), (194, 287, 291, 197), (140, 172, 141, 142), (203, 327, 329, 207), (249, 290, 285, 251), (161, 173, 174), (316, 244, 248, 289), (161, 188, 173), (254, 193, 198, 255), (142, 141, 143, 144), (161, 174, 175), (201, 293, 295, 205), (207, 329, 331, 211), (255, 198, 202, 257), (144, 143, 145, 146), (161, 175, 176), (205, 295, 297, 209), (211, 331, 333, 215), (257, 202, 206, 259), (146, 145, 147, 148), (161, 176, 177), (209, 297, 299, 213), (215, 333, 335, 219), (259, 206, 210, 261), (148, 147, 149, 150), (213, 299, 301, 217), (219, 335, 337, 223), (261, 210, 214, 263), (150, 149, 151, 152), (161, 177, 178), (223, 337, 339, 227), (263, 214, 218, 265), (152, 151, 153, 154), (161, 178, 179), (217, 301, 303, 221), (227, 339, 341, 231), (265, 218, 222, 267), (154, 153, 155, 156), (161, 179, 180), (221, 303, 305, 225), (231, 341, 343, 235), (267, 222, 226, 269), (156, 155, 157, 158), (161, 180, 181), (225, 305, 307, 229), (235, 343, 345, 239), (269, 226, 230, 271), (158, 157, 159, 160), (161, 181, 182), (229, 307, 309, 233), (271, 230, 234, 273), (160, 159, 162, 163), (161, 182, 183), (233, 309, 311, 237), (239, 345, 347, 243), (163, 162, 164, 165), (161, 183, 184), (237, 311, 313, 241), (273, 234, 238, 275), (161, 184, 185), (241, 313, 315, 245), (190, 320, 321, 191), (275, 238, 242, 277), (165, 164, 166, 167), (161, 185, 186), (318, 171, 140, 319), (281, 250, 252, 283), (277, 242, 246, 279), (167, 166, 168, 169), (161, 186, 187), (245, 315, 290, 249), (284, 253, 173, 188), (279, 246, 250, 281), (169, 168, 170, 171), (161, 187, 188), (191, 321, 324, 195), (195, 324, 325, 199), (171, 170, 172, 140), (175, 174, 256, 258), (176, 175, 258, 260), (177, 176, 260, 262), (262, 264, 178, 177), (264, 266, 179, 178), (266, 268, 180, 179), (268, 270, 181, 180), (270, 272, 182, 181), (183, 182, 272, 274), (184, 183, 274, 276), (185, 184, 276, 278), (186, 185, 278, 280), (187, 186, 280, 282), (188, 187, 282, 284), (174, 173, 253, 256), (283, 252, 193, 254), (190, 191, 192, 189), (194, 197, 198, 193), (196, 192, 191, 195), (197, 201, 202, 198), (200, 196, 195, 199), (201, 205, 206, 202), (204, 200, 199, 203), (205, 209, 210, 206), (208, 204, 203, 207), (212, 208, 207, 211), (214, 210, 209, 213), (218, 214, 213, 217), (211, 215, 216, 212), (222, 218, 217, 221), (215, 219, 220, 216), (226, 222, 221, 225), (219, 223, 224, 220), (230, 226, 225, 229), (223, 227, 228, 224), (234, 230, 229, 233), (227, 231, 232, 228), (233, 237, 238, 234), (236, 232, 231, 235), (237, 241, 242, 238), (240, 236, 235, 239), (241, 245, 246, 242), (244, 240, 239, 243), (245, 249, 250, 246), (248, 244, 243, 247), (249, 251, 252, 250), (193, 252, 251, 194), (189, 248, 247, 190), (254, 255, 256, 253), (255, 257, 258, 256), (257, 259, 260, 258), (259, 261, 262, 260), (261, 263, 264, 262), (263, 265, 266, 264), (265, 267, 268, 266), (267, 269, 270, 268), (269, 271, 272, 270), (271, 273, 274, 272), (273, 275, 276, 274), (275, 277, 278, 276), (277, 279, 280, 278), (279, 281, 282, 280), (281, 283, 284, 282), (283, 254, 253, 284), (243, 347, 317, 247), (197, 291, 293, 201), (314, 240, 244, 316), (312, 236, 240, 314), (310, 232, 236, 312), (308, 228, 232, 310), (306, 224, 228, 308), (304, 220, 224, 306), (302, 216, 220, 304), (300, 212, 216, 302), (298, 208, 212, 300), (296, 204, 208, 298), (294, 200, 204, 296), (292, 196, 200, 294), (288, 192, 196, 292), (289, 248, 189, 286), (251, 285, 287, 194), (348, 169, 171, 318), (322, 142, 144, 323), (319, 140, 142, 322), (247, 317, 320, 190), (346, 167, 169, 348), (344, 165, 167, 346), (342, 163, 165, 344), (340, 160, 163, 342), (338, 158, 160, 340), (336, 156, 158, 338), (334, 154, 156, 336), (332, 152, 154, 334), (330, 150, 152, 332), (328, 148, 150, 330), (326, 146, 148, 328), (323, 144, 146, 326), (316, 289, 290, 315), (314, 316, 315, 313), (312, 314, 313, 311), (310, 312, 311, 309), (308, 310, 309, 307), (306, 308, 307, 305), (304, 306, 305, 303), (302, 304, 303, 301), (300, 302, 301, 299), (298, 300, 299, 297), (296, 298, 297, 295), (294, 296, 295, 293), (292, 294, 293, 291), (288, 292, 291, 287), (286, 288, 287, 285), (289, 286, 285, 290), (318, 319, 320, 317), (322, 323, 324, 321), (319, 322, 321, 320), (348, 318, 317, 347), (346, 348, 347, 345), (344, 346, 345, 343), (342, 344, 343, 341), (340, 342, 341, 339), (338, 340, 339, 337), (336, 338, 337, 335), (334, 336, 335, 333), (332, 334, 333, 331), (330, 332, 331, 329), (328, 330, 329, 327), (326, 328, 327, 325), (323, 326, 325, 324), (286, 189, 192, 288), (445, 414, 354, 416), (414, 350, 353, 354), (349, 413, 351, 352), (417, 358, 362, 419), (350, 349, 352, 353), (413, 379, 351), (352, 351, 355, 356), (392, 415, 418), (353, 352, 356, 357), (351, 379, 355), (392, 446, 415), (354, 353, 357, 358), (392, 418, 420), (357, 356, 360, 361), (355, 379, 359), (419, 362, 366, 421), (358, 357, 361, 362), (356, 355, 359, 360), (392, 420, 422), (361, 360, 364, 365), (359, 379, 363), (421, 366, 370, 423), (362, 361, 365, 366), (360, 359, 363, 364), (392, 422, 424), (365, 364, 368, 369), (363, 379, 367), (423, 370, 374, 425), (366, 365, 369, 370), (364, 363, 367, 368), (392, 424, 426), (369, 368, 372, 373), (367, 379, 371), (425, 374, 378, 427), (370, 369, 373, 374), (368, 367, 371, 372), (373, 372, 376, 377), (371, 379, 375), (427, 378, 383, 429), (374, 373, 377, 378), (372, 371, 375, 376), (392, 426, 428), (375, 379, 380), (429, 383, 387, 431), (378, 377, 382, 383), (376, 375, 380, 381), (392, 428, 430), (377, 376, 381, 382), (431, 387, 391, 433), (383, 382, 386, 387), (381, 380, 384, 385), (392, 430, 432), (382, 381, 385, 386), (380, 379, 384), (433, 391, 396, 435), (387, 386, 390, 391), (385, 384, 388, 389), (392, 432, 434), (386, 385, 389, 390), (384, 379, 388), (435, 396, 400, 437), (391, 390, 395, 396), (389, 388, 393, 394), (392, 434, 436), (390, 389, 394, 395), (388, 379, 393), (396, 395, 399, 400), (394, 393, 397, 398), (392, 436, 438), (395, 394, 398, 399), (393, 379, 397), (437, 400, 404, 439), (398, 397, 401, 402), (392, 438, 440), (399, 398, 402, 403), (397, 379, 401), (439, 404, 408, 441), (400, 399, 403, 404), (392, 440, 442), (403, 402, 406, 407), (401, 379, 405), (441, 408, 412, 443), (404, 403, 407, 408), (402, 401, 405, 406), (392, 442, 444), (407, 406, 410, 411), (405, 379, 409), (443, 412, 414, 445), (408, 407, 411, 412), (406, 405, 409, 410), (392, 444, 446), (411, 410, 349, 350), (409, 379, 413), (412, 411, 350, 414), (410, 409, 413, 349), (418, 415, 416, 417), (420, 418, 417, 419), (422, 420, 419, 421), (424, 422, 421, 423), (426, 424, 423, 425), (425, 427, 428, 426), (427, 429, 430, 428), (429, 431, 432, 430), (431, 433, 434, 432), (433, 435, 436, 434), (438, 436, 435, 437), (440, 438, 437, 439), (442, 440, 439, 441), (444, 442, 441, 443), (446, 444, 443, 445), (445, 416, 415, 446), (416, 354, 358, 417), (447, 455, 462, 454), (448, 456, 455, 447), (449, 457, 456, 448), (450, 458, 457, 449), (451, 459, 458, 450), (452, 460, 459, 451), (453, 461, 460, 452), (454, 462, 461, 453), (454, 453, 452, 451, 450, 449, 448, 447), (456, 457, 465, 464), (459, 460, 468, 467), (461, 462, 470, 469), (457, 458, 466, 465), (460, 461, 469, 468), (455, 456, 464, 463), (458, 459, 467, 466), (462, 455, 463, 470), (473, 472, 475, 476), (471, 487, 474), (483, 473, 476), (472, 471, 474, 475), (483, 476, 479), (475, 474, 477, 478), (476, 475, 478, 479), (474, 487, 477), (477, 487, 480), (483, 479, 482), (478, 477, 480, 481), (479, 478, 481, 482), (482, 481, 485, 486), (480, 487, 484), (483, 482, 486), (481, 480, 484, 485), (486, 485, 489, 490), (484, 487, 488), (483, 486, 490), (485, 484, 488, 489), (490, 489, 492, 493), (488, 487, 491), (483, 490, 493), (489, 488, 491, 492), (493, 492, 495, 496), (491, 487, 494), (483, 493, 496), (492, 491, 494, 495), (496, 495, 472, 473), (494, 487, 471), (483, 496, 473), (495, 494, 471, 472), (499, 498, 501, 502), (497, 513, 500), (509, 499, 502), (498, 497, 500, 501), (509, 502, 505), (501, 500, 503, 504), (502, 501, 504, 505), (500, 513, 503), (503, 513, 506), (509, 505, 508), (504, 503, 506, 507), (505, 504, 507, 508), (508, 507, 511, 512), (506, 513, 510), (509, 508, 512), (507, 506, 510, 511), (512, 511, 515, 516), (510, 513, 514), (509, 512, 516), (511, 510, 514, 515), (516, 515, 518, 519), (514, 513, 517), (509, 516, 519), (515, 514, 517, 518), (519, 518, 521, 522), (517, 513, 520), (509, 519, 522), (518, 517, 520, 521), (522, 521, 498, 499), (520, 513, 497), (509, 522, 499), (521, 520, 497, 498), (524, 523, 526, 527), (525, 524, 527, 528), (523, 538, 526), (528, 527, 530, 531), (526, 538, 529), (527, 526, 529, 530), (530, 529, 532, 533), (531, 530, 533, 534), (529, 538, 532), (533, 532, 535, 536), (534, 533, 536, 537), (532, 538, 535), (536, 535, 539, 540), (537, 536, 540, 541), (535, 538, 539), (540, 539, 542, 543), (541, 540, 543, 544), (539, 538, 542), (543, 542, 545, 546), (544, 543, 546, 547), (542, 538, 545), (545, 538, 523), (546, 545, 523, 524), (547, 546, 524, 525), (548, 556, 563, 555), (549, 557, 556, 548), (550, 558, 557, 549), (551, 559, 558, 550), (552, 560, 559, 551), (553, 561, 560, 552), (554, 562, 561, 553), (555, 563, 562, 554), (555, 554, 553, 552, 551, 550, 549, 548), (557, 558, 566, 565), (560, 561, 569, 568), (562, 563, 571, 570), (558, 559, 567, 566), (561, 562, 570, 569), (556, 557, 565, 564), (559, 560, 568, 567), (563, 556, 564, 571)])
me_vert.polygons.foreach_set('use_smooth', [0, 0, 0, 0, 0, 0, 0, 0, 0, 0, 0, 0, 0, 0, 0, 0, 0, 0, 0, 0, 0, 0, 0, 0, 0, 0, 0, 0, 0, 0, 0, 0, 0, 0, 0, 0, 0, 0, 0, 0, 0, 0, 0, 0, 0, 0, 0, 0, 0, 0, 0, 0, 0, 0, 0, 0, 0, 0, 0, 0, 0, 0, 0, 0, 0, 0, 0, 0, 0, 0, 0, 0, 0, 0, 1, 1, 1, 1, 1, 1, 1, 1, 1, 1, 1, 1, 1, 1, 1, 1, 1, 1, 1, 1, 1, 1, 1, 1, 1, 1, 1, 1, 1, 1, 1, 1, 1, 1, 1, 1, 1, 1, 1, 1, 1, 1, 1, 1, 1, 1, 1, 1, 1, 1, 1, 1, 1, 1, 1, 1, 1, 1, 1, 1, 1, 1, 1, 1, 1, 1, 1, 1, 1, 1, 1, 1, 1, 1, 1, 1, 1, 1, 1, 1, 1, 1, 1, 1, 1, 1, 1, 1, 1, 1, 1, 1, 1, 1, 1, 1, 1, 1, 1, 1, 1, 1, 1, 1, 1, 1, 1, 1, 1, 1, 1, 1, 1, 1, 1, 1, 1, 1, 1, 1, 1, 1, 1, 1, 1, 1, 1, 1, 1, 1, 1, 1, 1, 1, 1, 1, 1, 1, 1, 1, 1, 1, 1, 1, 1, 1, 1, 1, 1, 1, 1, 1, 1, 1, 1, 1, 1, 1, 1, 1, 1, 1, 1, 1, 1, 1, 1, 1, 1, 1, 1, 1, 1, 1, 1, 1, 1, 1, 1, 1, 1, 1, 1, 1, 1, 1, 1, 1, 1, 1, 1, 1, 1, 1, 1, 1, 1, 1, 1, 1, 1, 1, 1, 1, 1, 1, 1, 1, 1, 1, 1, 1, 1, 1, 1, 1, 1, 1, 1, 1, 1, 1, 1, 1, 1, 1, 1, 1, 1, 1, 1, 1, 1, 1, 1, 1, 1, 1, 1, 1, 1, 1, 1, 1, 1, 1, 1, 1, 1, 1, 1, 1, 1, 1, 1, 1, 1, 1, 1, 1, 1, 1, 1, 1, 1, 1, 1, 1, 1, 1, 1, 1, 1, 1, 1, 1, 1, 1, 1, 1, 1, 1, 1, 1, 1, 1, 1, 1, 1, 1, 1, 1, 1, 1, 1, 1, 1, 1, 1, 1, 1, 1, 1, 1, 1, 1, 1, 1, 1, 1, 1, 1, 1, 1, 1, 1, 1, 1, 1, 1, 1, 1, 1, 1, 1, 1, 1, 1, 1, 1, 1, 1, 1, 1, 1, 1, 1, 1, 1, 1, 1, 1, 1, 1, 1, 1, 1, 1, 1, 1, 1, 1, 1, 1, 1, 1, 1, 1, 1, 1, 1, 1, 1, 1, 1, 1, 1, 1, 1, 1, 1, 1, 1, 1, 1, 1, 1, 1, 1, 1, 1, 1, 1, 1, 1, 1, 1, 1, 1, 1, 1, 1, 1, 1, 1, 1, 1, 1, 1, 1, 1, 1, 1, 1, 1, 1, 1, 1, 1, 1, 1, 1, 1, 1, 1, 1, 1, 1, 1, 1, 1, 1, 1, 1, 1, 1, 1, 1, 1, 1, 1, 1, 1, 1, 1, 1, 1, 1, 1, 1, 1, 1])
me_vert.polygons.foreach_set('material_index', [0, 0, 1, 1, 1, 1, 1, 1, 1, 1, 1, 1, 1, 1, 1, 1, 1, 1, 1, 1, 1, 1, 1, 1, 1, 1, 1, 1, 1, 1, 1, 1, 1, 1, 1, 1, 1, 2, 2, 1, 1, 1, 1, 1, 1, 1, 1, 1, 1, 1, 1, 1, 1, 1, 1, 1, 1, 1, 1, 1, 1, 1, 1, 1, 1, 1, 1, 1, 1, 1, 1, 1, 1, 1, 3, 3, 3, 3, 3, 3, 3, 3, 3, 3, 3, 3, 3, 3, 3, 3, 3, 3, 3, 3, 3, 3, 3, 3, 3, 3, 3, 3, 3, 3, 3, 3, 3, 3, 3, 3, 3, 3, 3, 3, 3, 3, 3, 3, 3, 3, 3, 3, 3, 3, 3, 3, 3, 3, 3, 3, 3, 3, 3, 3, 3, 3, 3, 3, 3, 3, 3, 3, 3, 3, 3, 3, 3, 3, 3, 3, 3, 3, 3, 3, 3, 3, 3, 3, 3, 3, 3, 3, 3, 3, 3, 3, 3, 3, 4, 4, 4, 4, 4, 4, 4, 4, 4, 4, 4, 4, 4, 4, 4, 4, 4, 4, 4, 4, 4, 4, 4, 4, 4, 4, 4, 4, 4, 4, 4, 4, 4, 4, 4, 4, 4, 4, 4, 4, 4, 4, 4, 4, 4, 4, 4, 4, 3, 3, 3, 3, 3, 3, 3, 3, 3, 3, 3, 3, 3, 3, 3, 3, 3, 3, 3, 3, 3, 3, 3, 3, 3, 3, 3, 3, 3, 3, 3, 3, 3, 4, 4, 4, 4, 4, 4, 4, 4, 4, 4, 4, 4, 4, 4, 4, 4, 4, 4, 4, 4, 4, 4, 4, 4, 4, 4, 4, 4, 4, 4, 4, 4, 3, 3, 3, 3, 3, 3, 3, 3, 3, 3, 3, 3, 3, 3, 3, 3, 3, 3, 3, 3, 3, 3, 3, 3, 3, 3, 3, 3, 3, 3, 3, 3, 3, 3, 3, 3, 3, 3, 3, 3, 3, 3, 3, 3, 3, 3, 3, 3, 3, 3, 3, 3, 3, 3, 3, 3, 3, 3, 3, 3, 3, 3, 3, 3, 3, 3, 3, 3, 3, 3, 3, 3, 3, 3, 3, 3, 3, 3, 3, 3, 3, 3, 3, 3, 3, 3, 3, 3, 3, 3, 3, 3, 3, 3, 3, 3, 3, 3, 3, 3, 3, 3, 3, 3, 3, 3, 3, 3, 3, 3, 3, 3, 3, 5, 5, 5, 5, 5, 5, 5, 5, 5, 5, 5, 5, 5, 5, 5, 5, 5, 6, 6, 6, 6, 6, 6, 6, 6, 6, 6, 6, 6, 6, 6, 6, 6, 6, 6, 6, 6, 6, 6, 6, 6, 6, 6, 6, 6, 6, 6, 6, 6, 6, 6, 6, 6, 6, 6, 6, 6, 6, 6, 6, 6, 6, 6, 6, 6, 6, 6, 6, 6, 6, 6, 6, 6, 6, 6, 6, 6, 6, 6, 6, 6, 3, 3, 3, 3, 3, 3, 3, 3, 3, 3, 3, 3, 3, 3, 3, 3, 3, 3, 3, 3, 3, 3, 3, 3, 5, 5, 5, 5, 5, 5, 5, 5, 5, 5, 5, 5, 5, 5, 5, 5, 5])
_uv = me_vert.uv_layers.new(name='UVMap')
_uv.uv.foreach_set('vector', [0.5842, 0.673, 0.5281, 0.5854, 0.5176, 0.4916, 0.5291, 0.4054, 0.566, 0.178, 0.6027, 0.1081, 0.6394, 0.07572, 0.6728, 0.07455, 0.6996, 0.09961, 0.7224, 0.1122, 0.7371, 0.1359, 0.7713, 0.1798, 0.7906, 0.228, 0.8127, 0.2686, 0.8135, 0.3023, 0.8203, 0.3336, 0.8167, 0.3661, 0.7743, 0.4297, 0.7962, 0.4548, 0.8125, 0.4948, 0.8336, 0.5323, 0.8458, 0.5774, 0.8612, 0.6032, 0.8661, 0.6299, 0.8799, 0.6674, 0.8896, 0.7262, 0.9092, 0.765, 0.9422, 0.7998, 0.956, 0.8248, 0.9555, 0.8851, 0.9343, 0.9313, 0.9041, 0.9487, 0.8528, 0.9498, 0.7697, 0.9021, 0.6867, 0.8107, 0.4215, 0.6709, 0.3185, 0.8087, 0.2352, 0.9002, 0.1518, 0.9478, 0.1004, 0.9465, 0.07015, 0.9289, 0.04891, 0.8826, 0.04845, 0.8221, 0.06234, 0.7971, 0.0955, 0.7622, 0.1151, 0.7234, 0.1249, 0.6645, 0.1388, 0.6269, 0.1437, 0.6001, 0.1593, 0.5743, 0.1715, 0.5291, 0.1928, 0.4915, 0.2091, 0.4514, 0.2312, 0.4264, 0.1887, 0.3624, 0.1851, 0.3299, 0.192, 0.2985, 0.1928, 0.2647, 0.215, 0.224, 0.2345, 0.1757, 0.2688, 0.1318, 0.2835, 0.108, 0.3064, 0.09551, 0.3333, 0.07045, 0.3668, 0.07172, 0.4036, 0.1043, 0.4404, 0.1745, 0.4771, 0.4027, 0.4885, 0.4892, 0.4779, 0.5832, 0.0, 0.0, 0.0, 0.0, 0.0, 0.0, 0.0, 0.0, 0.0, 0.0, 0.0, 0.0, 0.0, 0.0, 0.0, 0.0, 0.0, 0.0, 0.0, 0.0, 0.0, 0.0, 0.0, 0.0, 0.0, 0.0, 0.0, 0.0, 0.0, 0.0, 0.0, 0.0, 0.0, 0.0, 0.0, 0.0, 0.0, 0.0, 0.0, 0.0, 0.0, 0.0, 0.0, 0.0, 0.0, 0.0, 0.0, 0.0, 0.0, 0.0, 0.0, 0.0, 0.0, 0.0, 0.0, 0.0, 0.0, 0.0, 0.0, 0.0, 0.0, 0.0, 0.0, 0.0, 0.0, 0.0, 0.0, 0.0, 0.0, 0.0, 0.0, 0.0, 0.0, 0.0, 0.0, 0.0, 0.0, 0.0, 0.0, 0.0, 0.0, 0.0, 0.0, 0.0, 0.0, 0.0, 0.0, 0.0, 0.0, 0.0, 0.0, 0.0, 0.0, 0.0, 0.0, 0.0, 0.0, 0.0, 0.0, 0.0, 0.0, 0.0, 0.0, 0.0, 0.0, 0.0, 0.0, 0.0, 0.0, 0.0, 0.0, 0.0, 0.0, 0.0, 0.0, 0.0, 0.0, 0.0, 0.0, 0.0, 0.0, 0.0, 0.0, 0.0, 0.0, 0.0, 0.0, 0.0, 0.0, 0.0, 0.0, 0.0, 0.0, 0.0, 0.0, 0.0, 0.0, 0.0, 0.0, 0.0, 0.0, 0.0, 0.0, 0.0, 0.0, 0.0, 0.0, 0.0, 0.0, 0.0, 0.0, 0.0, 0.0, 0.0, 0.0, 0.0, 0.0, 0.0, 0.0, 0.0, 0.0, 0.0, 0.0, 0.0, 0.0, 0.0, 0.0, 0.0, 0.0, 0.0, 0.0, 0.0, 0.0, 0.0, 0.0, 0.0, 0.0, 0.0, 0.0, 0.0, 0.0, 0.0, 0.0, 0.0, 0.0, 0.0, 0.0, 0.0, 0.0, 0.0, 0.0, 0.0, 0.0, 0.0, 0.0, 0.0, 0.0, 0.0, 0.0, 0.0, 0.0, 0.0, 0.0, 0.0, 0.0, 0.0, 0.0, 0.0, 0.0, 0.0, 0.0, 0.0, 0.0, 0.0, 0.0, 0.0, 0.0, 0.0, 0.0, 0.0, 0.0, 0.0, 0.0, 0.0, 0.0, 0.0, 0.0, 0.0, 0.0, 0.0, 0.0, 0.0, 0.0, 0.0, 0.0, 0.0, 0.0, 0.0, 0.0, 0.0, 0.0, 0.0, 0.0, 0.0, 0.0, 0.0, 0.0, 0.0, 0.0, 0.0, 0.0, 0.0, 0.0, 0.0, 0.0, 0.0, 0.0, 0.0, 0.0, 0.0, 0.0, 0.0, 0.0, 0.0, 0.0, 0.0, 0.0, 0.0, 0.0, 0.0, 0.0, 0.0, 0.0, 0.0, 0.0, 0.0, 0.0, 0.0, 0.0, 0.0, 0.5821, 0.6717, 0.5257, 0.5837, 0.5152, 0.4896, 0.5268, 0.403, 0.5638, 0.1747, 0.6007, 0.1046, 0.6376, 0.07204, 0.6711, 0.07088, 0.6981, 0.09605, 0.721, 0.1087, 0.7356, 0.1326, 0.77, 0.1766, 0.7893, 0.225, 0.8116, 0.2658, 0.8123, 0.2997, 0.8192, 0.3311, 0.8155, 0.3637, 0.7729, 0.4276, 0.795, 0.4527, 0.8113, 0.4929, 0.8325, 0.5306, 0.8447, 0.5758, 0.8602, 0.6018, 0.8651, 0.6286, 0.879, 0.6663, 0.8887, 0.7253, 0.9083, 0.7643, 0.9415, 0.7992, 0.9553, 0.8244, 0.9548, 0.8849, 0.9335, 0.9312, 0.9032, 0.9487, 0.8516, 0.9498, 0.7683, 0.9019, 0.6849, 0.8101, 0.4222, 0.6709, 0.3195, 0.8093, 0.2364, 0.9013, 0.1531, 0.9494, 0.1016, 0.9484, 0.07132, 0.931, 0.04996, 0.8847, 0.04936, 0.8243, 0.0632, 0.7991, 0.09629, 0.7641, 0.1158, 0.7251, 0.1255, 0.6661, 0.1393, 0.6284, 0.1442, 0.6016, 0.1596, 0.5757, 0.1718, 0.5305, 0.193, 0.4927, 0.2092, 0.4525, 0.2312, 0.4273, 0.1886, 0.3636, 0.1849, 0.331, 0.1917, 0.2996, 0.1925, 0.2657, 0.2146, 0.225, 0.2339, 0.1765, 0.2682, 0.1324, 0.2828, 0.1085, 0.3057, 0.09585, 0.3326, 0.07063, 0.3661, 0.07171, 0.403, 0.1041, 0.4399, 0.1742, 0.4772, 0.4022, 0.4888, 0.4887, 0.4784, 0.5828, 0.0, 0.0, 0.0, 0.0, 0.0, 0.0, 0.0, 0.0, 0.0, 0.0, 0.0, 0.0, 0.0, 0.0, 0.0, 0.0, 0.0, 0.0, 0.0, 0.0, 0.0, 0.0, 0.0, 0.0, 0.0, 0.0, 0.0, 0.0, 0.0, 0.0, 0.0, 0.0, 0.0, 0.0, 0.0, 0.0, 0.0, 0.0, 0.0, 0.0, 0.0, 0.0, 0.0, 0.0, 0.0, 0.0, 0.0, 0.0, 0.0, 0.0, 0.0, 0.0, 0.0, 0.0, 0.0, 0.0, 0.0, 0.0, 0.0, 0.0, 0.0, 0.0, 0.0, 0.0, 0.0, 0.0, 0.0, 0.0, 0.0, 0.0, 0.0, 0.0, 0.0, 0.0, 0.0, 0.0, 0.0, 0.0, 0.0, 0.0, 0.0, 0.0, 0.0, 0.0, 0.0, 0.0, 0.0, 0.0, 0.0, 0.0, 0.0, 0.0, 0.0, 0.0, 0.0, 0.0, 0.0, 0.0, 0.0, 0.0, 0.0, 0.0, 0.0, 0.0, 0.0, 0.0, 0.0, 0.0, 0.0, 0.0, 0.0, 0.0, 0.0, 0.0, 0.0, 0.0, 0.0, 0.0, 0.0, 0.0, 0.0, 0.0, 0.0, 0.0, 0.0, 0.0, 0.0, 0.0, 0.0, 0.0, 0.0, 0.0, 0.0, 0.0, 0.0, 0.0, 0.0, 0.0, 0.0, 0.0, 0.0, 0.0, 0.0, 0.0, 0.0, 0.0, 0.0, 0.0, 0.0, 0.0, 0.0, 0.0, 0.0, 0.0, 0.0, 0.0, 0.0, 0.0, 0.0, 0.0, 0.0, 0.0, 0.0, 0.0, 0.0, 0.0, 0.0, 0.0, 0.0, 0.0, 0.0, 0.0, 0.0, 0.0, 0.0, 0.0, 0.0, 0.0, 0.0, 0.0, 0.0, 0.0, 0.0, 0.0, 0.0, 0.0, 0.0, 0.0, 0.0, 0.0, 0.0, 0.0, 0.0, 0.0, 0.0, 0.0, 0.0, 0.0, 0.0, 0.0, 0.0, 0.0, 0.0, 0.0, 0.0, 0.0, 0.0, 0.0, 0.0, 0.0, 0.0, 0.0, 0.0, 0.0, 0.0, 0.0, 0.0, 0.0, 0.0, 0.0, 0.0, 0.0, 0.0, 0.0, 0.0, 0.0, 0.0, 0.0, 0.0, 0.0, 0.0, 0.0, 0.0, 0.0, 0.0, 0.0, 0.0, 0.0, 0.0, 0.0, 0.0, 0.0, 0.0, 0.0, 0.0, 0.0, 0.0, 0.0, 0.0, 0.0, 0.0, 0.0, 0.0, 0.0, 0.0, 0.0, 0.0, 0.0, 0.0, 0.0, 0.0, 0.0, 0.0, 0.0, 0.0, 0.0, 0.0, 0.0, 0.0, 0.0, 0.0, 0.0, 0.0, 0.0, 0.0, 0.0, 0.0, 0.0, 0.0, 0.0, 0.5625, 0.509, 0.5625, 0.571, 0.5, 0.571, 0.5, 0.509, 0.6875, 0.3425, 0.6875, 0.4034, 0.625, 0.4034, 0.625, 0.3425, 0.75, 0.6667, 0.75, 0.8333, 0.6875, 0.8333, 0.6875, 0.6667, 0.5, 0.509, 0.5, 0.571, 0.4375, 0.571, 0.4375, 0.509, 0.8125, 0.3425, 0.8125, 0.4034, 0.75, 0.4034, 0.75, 0.3425, 0.6562, 0.0, 0.6797, 0.1248, 0.6328, 0.1248, 0.875, 0.4214, 0.875, 0.4909, 0.8125, 0.4909, 0.8125, 0.4214, 0.7187, 0.0, 0.7422, 0.1248, 0.6953, 0.1248, 0.6875, 0.2073, 0.6875, 0.3194, 0.625, 0.3194, 0.625, 0.2073, 0.6875, 0.6667, 0.6875, 0.8333, 0.625, 0.8333, 0.625, 0.6667, 0.5937, 0.0, 0.6172, 0.1248, 0.5703, 0.1248, 0.5625, 0.3425, 0.5625, 0.4034, 0.5, 0.4034, 0.5, 0.3425, 0.4375, 0.509, 0.4375, 0.571, 0.375, 0.571, 0.375, 0.509, 0.625, 0.2073, 0.625, 0.3194, 0.5625, 0.3194, 0.5625, 0.2073, 0.625, 0.6667, 0.625, 0.8333, 0.5625, 0.8333, 0.5625, 0.6667, 0.5312, 0.0, 0.5547, 0.1248, 0.5078, 0.1248, 0.5, 0.3425, 0.5, 0.4034, 0.4375, 0.4034, 0.4375, 0.3425, 0.375, 0.509, 0.375, 0.571, 0.3125, 0.571, 0.3125, 0.509, 0.5625, 0.2073, 0.5625, 0.3194, 0.5, 0.3194, 0.5, 0.2073, 0.5625, 0.6667, 0.5625, 0.8333, 0.5, 0.8333, 0.5, 0.6667, 0.4687, 0.0, 0.4922, 0.1248, 0.4453, 0.1248, 0.4375, 0.3425, 0.4375, 0.4034, 0.375, 0.4034, 0.375, 0.3425, 0.3125, 0.509, 0.3125, 0.571, 0.25, 0.571, 0.25, 0.509, 0.5, 0.2073, 0.5, 0.3194, 0.4375, 0.3194, 0.4375, 0.2073, 0.5, 0.6667, 0.5, 0.8333, 0.4375, 0.8333, 0.4375, 0.6667, 0.375, 0.3425, 0.375, 0.4034, 0.3125, 0.4034, 0.3125, 0.3425, 0.25, 0.509, 0.25, 0.571, 0.1875, 0.571, 0.1875, 0.509, 0.4375, 0.2073, 0.4375, 0.3194, 0.375, 0.3194, 0.375, 0.2073, 0.4375, 0.6667, 0.4375, 0.8333, 0.375, 0.8333, 0.375, 0.6667, 0.4062, 0.0, 0.4297, 0.1248, 0.3828, 0.1248, 0.1875, 0.509, 0.1875, 0.571, 0.125, 0.571, 0.125, 0.509, 0.375, 0.2073, 0.375, 0.3194, 0.3125, 0.3194, 0.3125, 0.2073, 0.375, 0.6667, 0.375, 0.8333, 0.3125, 0.8333, 0.3125, 0.6667, 0.3437, 0.0, 0.3672, 0.1248, 0.3203, 0.1248, 0.3125, 0.3425, 0.3125, 0.4034, 0.25, 0.4034, 0.25, 0.3425, 0.125, 0.509, 0.125, 0.571, 0.0625, 0.571, 0.0625, 0.509, 0.3125, 0.2073, 0.3125, 0.3194, 0.25, 0.3194, 0.25, 0.2073, 0.3125, 0.6667, 0.3125, 0.8333, 0.25, 0.8333, 0.25, 0.6667, 0.2812, 0.0, 0.3047, 0.1248, 0.2578, 0.1248, 0.25, 0.3425, 0.25, 0.4034, 0.1875, 0.4034, 0.1875, 0.3425, 0.0625, 0.509, 0.0625, 0.571, 0.0, 0.571, 0.0, 0.509, 0.25, 0.2073, 0.25, 0.3194, 0.1875, 0.3194, 0.1875, 0.2073, 0.25, 0.6667, 0.25, 0.8333, 0.1875, 0.8333, 0.1875, 0.6667, 0.2188, 0.0, 0.2422, 0.1248, 0.1953, 0.1248, 0.1875, 0.3425, 0.1875, 0.4034, 0.125, 0.4034, 0.125, 0.3425, 1.0, 0.509, 1.0, 0.571, 0.9375, 0.571, 0.9375, 0.509, 0.1875, 0.2073, 0.1875, 0.3194, 0.125, 0.3194, 0.125, 0.2073, 0.1875, 0.6667, 0.1875, 0.8333, 0.125, 0.8333, 0.125, 0.6667, 0.1563, 0.0, 0.1797, 0.1248, 0.1328, 0.1248, 0.125, 0.3425, 0.125, 0.4034, 0.0625, 0.4034, 0.0625, 0.3425, 0.125, 0.2073, 0.125, 0.3194, 0.0625, 0.3194, 0.0625, 0.2073, 0.125, 0.6667, 0.125, 0.8333, 0.0625, 0.8333, 0.0625, 0.6667, 0.09375, 0.0, 0.1172, 0.1248, 0.07034, 0.1248, 0.0625, 0.3425, 0.0625, 0.4034, 0.0, 0.4034, 0.0, 0.3425, 0.9375, 0.509, 0.9375, 0.571, 0.875, 0.571, 0.875, 0.509, 0.0625, 0.6667, 0.0625, 0.8333, 0.0, 0.8333, 0.0, 0.6667, 0.03125, 0.0, 0.05466, 0.1248, 0.007843, 0.1248, 1.0, 0.3425, 1.0, 0.4034, 0.9375, 0.4034, 0.9375, 0.3425, 0.0625, 0.2073, 0.0625, 0.3194, 0.0, 0.3194, 0.0, 0.2073, 0.9688, 0.0, 0.9922, 0.1248, 0.9453, 0.1248, 0.9375, 0.3425, 0.9375, 0.4034, 0.875, 0.4034, 0.875, 0.3425, 0.75, 0.509, 0.75, 0.571, 0.6875, 0.571, 0.6875, 0.509, 1.0, 0.2073, 1.0, 0.3194, 0.9375, 0.3194, 0.9375, 0.2073, 1.0, 0.6667, 1.0, 0.8333, 0.9375, 0.8333, 0.9375, 0.6667, 0.9062, 0.0, 0.9297, 0.1248, 0.8828, 0.1248, 0.8125, 0.5887, 0.8125, 0.6667, 0.75, 0.6667, 0.75, 0.5887, 0.8125, 0.2073, 0.8125, 0.3194, 0.75, 0.3194, 0.75, 0.2073, 0.9375, 0.2073, 0.9375, 0.3194, 0.875, 0.3194, 0.875, 0.2073, 0.9375, 0.6667, 0.9375, 0.8333, 0.875, 0.8333, 0.875, 0.6667, 0.8437, 0.0, 0.8672, 0.1248, 0.8203, 0.1248, 0.875, 0.3425, 0.875, 0.4034, 0.8125, 0.4034, 0.8125, 0.3425, 0.7478, 0.1745, 0.6897, 0.1745, 0.6953, 0.1248, 0.7422, 0.1248, 0.875, 0.2073, 0.875, 0.3194, 0.8125, 0.3194, 0.8125, 0.2073, 0.875, 0.6667, 0.875, 0.8333, 0.8125, 0.8333, 0.8125, 0.6667, 0.7812, 0.0, 0.8047, 0.1248, 0.7578, 0.1248, 0.6875, 0.509, 0.6875, 0.571, 0.625, 0.571, 0.625, 0.509, 0.625, 0.509, 0.625, 0.571, 0.5625, 0.571, 0.5625, 0.509, 0.8125, 0.6667, 0.8125, 0.8333, 0.75, 0.8333, 0.75, 0.6667, 0.5703, 0.1248, 0.6172, 0.1248, 0.6228, 0.1745, 0.5647, 0.1745, 0.5078, 0.1248, 0.5547, 0.1248, 0.5603, 0.1745, 0.5022, 0.1745, 0.4453, 0.1248, 0.4922, 0.1248, 0.4978, 0.1745, 0.4397, 0.1745, 0.4353, 0.1745, 0.3772, 0.1745, 0.3828, 0.1248, 0.4297, 0.1248, 0.3728, 0.1745, 0.3147, 0.1745, 0.3203, 0.1248, 0.3672, 0.1248, 0.3103, 0.1745, 0.2522, 0.1745, 0.2578, 0.1248, 0.3047, 0.1248, 0.2478, 0.1745, 0.1897, 0.1745, 0.1953, 0.1248, 0.2422, 0.1248, 0.1853, 0.1745, 0.1272, 0.1745, 0.1328, 0.1248, 0.1797, 0.1248, 0.07034, 0.1248, 0.1172, 0.1248, 0.1228, 0.1745, 0.06466, 0.1745, 0.007843, 0.1248, 0.05466, 0.1248, 0.06034, 0.1745, 0.002158, 0.1745, 0.9453, 0.1248, 0.9922, 0.1248, 0.9978, 0.1745, 0.9397, 0.1745, 0.8828, 0.1248, 0.9297, 0.1248, 0.9353, 0.1745, 0.8772, 0.1745, 0.8203, 0.1248, 0.8672, 0.1248, 0.8728, 0.1745, 0.8147, 0.1745, 0.7578, 0.1248, 0.8047, 0.1248, 0.8103, 0.1745, 0.7522, 0.1745, 0.6328, 0.1248, 0.6797, 0.1248, 0.6853, 0.1745, 0.6272, 0.1745, 0.75, 0.2073, 0.75, 0.3194, 0.6875, 0.3194, 0.6875, 0.2073, 0.75, 0.509, 0.6875, 0.509, 0.6875, 0.4909, 0.75, 0.4909, 0.6875, 0.3425, 0.625, 0.3425, 0.625, 0.3194, 0.6875, 0.3194, 0.625, 0.4909, 0.6875, 0.4909, 0.6875, 0.509, 0.625, 0.509, 0.625, 0.3425, 0.5625, 0.3425, 0.5625, 0.3194, 0.625, 0.3194, 0.5625, 0.4909, 0.625, 0.4909, 0.625, 0.509, 0.5625, 0.509, 0.5625, 0.3425, 0.5, 0.3425, 0.5, 0.3194, 0.5625, 0.3194, 0.5, 0.4909, 0.5625, 0.4909, 0.5625, 0.509, 0.5, 0.509, 0.5, 0.3425, 0.4375, 0.3425, 0.4375, 0.3194, 0.5, 0.3194, 0.4375, 0.4909, 0.5, 0.4909, 0.5, 0.509, 0.4375, 0.509, 0.375, 0.4909, 0.4375, 0.4909, 0.4375, 0.509, 0.375, 0.509, 0.375, 0.3194, 0.4375, 0.3194, 0.4375, 0.3425, 0.375, 0.3425, 0.3125, 0.3194, 0.375, 0.3194, 0.375, 0.3425, 0.3125, 0.3425, 0.375, 0.509, 0.3125, 0.509, 0.3125, 0.4909, 0.375, 0.4909, 0.25, 0.3194, 0.3125, 0.3194, 0.3125, 0.3425, 0.25, 0.3425, 0.3125, 0.509, 0.25, 0.509, 0.25, 0.4909, 0.3125, 0.4909, 0.1875, 0.3194, 0.25, 0.3194, 0.25, 0.3425, 0.1875, 0.3425, 0.25, 0.509, 0.1875, 0.509, 0.1875, 0.4909, 0.25, 0.4909, 0.125, 0.3194, 0.1875, 0.3194, 0.1875, 0.3425, 0.125, 0.3425, 0.1875, 0.509, 0.125, 0.509, 0.125, 0.4909, 0.1875, 0.4909, 0.0625, 0.3194, 0.125, 0.3194, 0.125, 0.3425, 0.0625, 0.3425, 0.125, 0.509, 0.0625, 0.509, 0.0625, 0.4909, 0.125, 0.4909, 0.0625, 0.3425, 0.0, 0.3425, 0.0, 0.3194, 0.0625, 0.3194, 0.0, 0.4909, 0.0625, 0.4909, 0.0625, 0.509, 0.0, 0.509, 1.0, 0.3425, 0.9375, 0.3425, 0.9375, 0.3194, 1.0, 0.3194, 0.9375, 0.4909, 1.0, 0.4909, 1.0, 0.509, 0.9375, 0.509, 0.9375, 0.3425, 0.875, 0.3425, 0.875, 0.3194, 0.9375, 0.3194, 0.875, 0.4909, 0.9375, 0.4909, 0.9375, 0.509, 0.875, 0.509, 0.875, 0.3425, 0.8125, 0.3425, 0.8125, 0.3194, 0.875, 0.3194, 0.8125, 0.4909, 0.875, 0.4909, 0.875, 0.509, 0.8125, 0.509, 0.8125, 0.3425, 0.75, 0.3425, 0.75, 0.3194, 0.8125, 0.3194, 0.6875, 0.3194, 0.75, 0.3194, 0.75, 0.3425, 0.6875, 0.3425, 0.75, 0.4909, 0.8125, 0.4909, 0.8125, 0.509, 0.75, 0.509, 0.6875, 0.2073, 0.625, 0.2073, 0.6272, 0.1745, 0.6853, 0.1745, 0.625, 0.2073, 0.5625, 0.2073, 0.5647, 0.1745, 0.6228, 0.1745, 0.5625, 0.2073, 0.5, 0.2073, 0.5022, 0.1745, 0.5603, 0.1745, 0.5, 0.2073, 0.4375, 0.2073, 0.4397, 0.1745, 0.4978, 0.1745, 0.4375, 0.2073, 0.375, 0.2073, 0.3772, 0.1745, 0.4353, 0.1745, 0.375, 0.2073, 0.3125, 0.2073, 0.3147, 0.1745, 0.3728, 0.1745, 0.3125, 0.2073, 0.25, 0.2073, 0.2522, 0.1745, 0.3103, 0.1745, 0.25, 0.2073, 0.1875, 0.2073, 0.1897, 0.1745, 0.2478, 0.1745, 0.1875, 0.2073, 0.125, 0.2073, 0.1272, 0.1745, 0.1853, 0.1745, 0.125, 0.2073, 0.0625, 0.2073, 0.06466, 0.1745, 0.1228, 0.1745, 0.0625, 0.2073, 0.0, 0.2073, 0.002158, 0.1745, 0.06034, 0.1745, 1.0, 0.2073, 0.9375, 0.2073, 0.9397, 0.1745, 0.9978, 0.1745, 0.9375, 0.2073, 0.875, 0.2073, 0.8772, 0.1745, 0.9353, 0.1745, 0.875, 0.2073, 0.8125, 0.2073, 0.8147, 0.1745, 0.8728, 0.1745, 0.8125, 0.2073, 0.75, 0.2073, 0.7522, 0.1745, 0.8103, 0.1745, 0.75, 0.2073, 0.6875, 0.2073, 0.6897, 0.1745, 0.7478, 0.1745, 0.875, 0.509, 0.875, 0.571, 0.8125, 0.571, 0.8125, 0.509, 0.625, 0.3425, 0.625, 0.4034, 0.5625, 0.4034, 0.5625, 0.3425, 0.9375, 0.4214, 0.9375, 0.4909, 0.875, 0.4909, 0.875, 0.4214, 1.0, 0.4214, 1.0, 0.4909, 0.9375, 0.4909, 0.9375, 0.4214, 0.0625, 0.4214, 0.0625, 0.4909, 0.0, 0.4909, 0.0, 0.4214, 0.125, 0.4214, 0.125, 0.4909, 0.0625, 0.4909, 0.0625, 0.4214, 0.1875, 0.4214, 0.1875, 0.4909, 0.125, 0.4909, 0.125, 0.4214, 0.25, 0.4214, 0.25, 0.4909, 0.1875, 0.4909, 0.1875, 0.4214, 0.3125, 0.4214, 0.3125, 0.4909, 0.25, 0.4909, 0.25, 0.4214, 0.375, 0.4214, 0.375, 0.4909, 0.3125, 0.4909, 0.3125, 0.4214, 0.4375, 0.4214, 0.4375, 0.4909, 0.375, 0.4909, 0.375, 0.4214, 0.5, 0.4214, 0.5, 0.4909, 0.4375, 0.4909, 0.4375, 0.4214, 0.5625, 0.4214, 0.5625, 0.4909, 0.5, 0.4909, 0.5, 0.4214, 0.625, 0.4214, 0.625, 0.4909, 0.5625, 0.4909, 0.5625, 0.4214, 0.6875, 0.4214, 0.6875, 0.4909, 0.625, 0.4909, 0.625, 0.4214, 0.8125, 0.4214, 0.8125, 0.4909, 0.75, 0.4909, 0.75, 0.4214, 0.75, 0.3425, 0.75, 0.4034, 0.6875, 0.4034, 0.6875, 0.3425, 0.875, 0.5887, 0.875, 0.6667, 0.8125, 0.6667, 0.8125, 0.5887, 0.6875, 0.5887, 0.6875, 0.6667, 0.625, 0.6667, 0.625, 0.5887, 0.75, 0.5887, 0.75, 0.6667, 0.6875, 0.6667, 0.6875, 0.5887, 0.8125, 0.509, 0.8125, 0.571, 0.75, 0.571, 0.75, 0.509, 0.9375, 0.5887, 0.9375, 0.6667, 0.875, 0.6667, 0.875, 0.5887, 1.0, 0.5887, 1.0, 0.6667, 0.9375, 0.6667, 0.9375, 0.5887, 0.0625, 0.5887, 0.0625, 0.6667, 0.0, 0.6667, 0.0, 0.5887, 0.125, 0.5887, 0.125, 0.6667, 0.0625, 0.6667, 0.0625, 0.5887, 0.1875, 0.5887, 0.1875, 0.6667, 0.125, 0.6667, 0.125, 0.5887, 0.25, 0.5887, 0.25, 0.6667, 0.1875, 0.6667, 0.1875, 0.5887, 0.3125, 0.5887, 0.3125, 0.6667, 0.25, 0.6667, 0.25, 0.5887, 0.375, 0.5887, 0.375, 0.6667, 0.3125, 0.6667, 0.3125, 0.5887, 0.4375, 0.5887, 0.4375, 0.6667, 0.375, 0.6667, 0.375, 0.5887, 0.5, 0.5887, 0.5, 0.6667, 0.4375, 0.6667, 0.4375, 0.5887, 0.5625, 0.5887, 0.5625, 0.6667, 0.5, 0.6667, 0.5, 0.5887, 0.625, 0.5887, 0.625, 0.6667, 0.5625, 0.6667, 0.5625, 0.5887, 0.875, 0.4214, 0.8125, 0.4214, 0.8125, 0.4034, 0.875, 0.4034, 0.9375, 0.4214, 0.875, 0.4214, 0.875, 0.4034, 0.9375, 0.4034, 1.0, 0.4214, 0.9375, 0.4214, 0.9375, 0.4034, 1.0, 0.4034, 0.0625, 0.4214, 0.0, 0.4214, 0.0, 0.4034, 0.0625, 0.4034, 0.125, 0.4214, 0.0625, 0.4214, 0.0625, 0.4034, 0.125, 0.4034, 0.1875, 0.4214, 0.125, 0.4214, 0.125, 0.4034, 0.1875, 0.4034, 0.25, 0.4214, 0.1875, 0.4214, 0.1875, 0.4034, 0.25, 0.4034, 0.3125, 0.4214, 0.25, 0.4214, 0.25, 0.4034, 0.3125, 0.4034, 0.375, 0.4214, 0.3125, 0.4214, 0.3125, 0.4034, 0.375, 0.4034, 0.4375, 0.4214, 0.375, 0.4214, 0.375, 0.4034, 0.4375, 0.4034, 0.5, 0.4214, 0.4375, 0.4214, 0.4375, 0.4034, 0.5, 0.4034, 0.5625, 0.4214, 0.5, 0.4214, 0.5, 0.4034, 0.5625, 0.4034, 0.625, 0.4214, 0.5625, 0.4214, 0.5625, 0.4034, 0.625, 0.4034, 0.6875, 0.4214, 0.625, 0.4214, 0.625, 0.4034, 0.6875, 0.4034, 0.75, 0.4214, 0.6875, 0.4214, 0.6875, 0.4034, 0.75, 0.4034, 0.8125, 0.4214, 0.75, 0.4214, 0.75, 0.4034, 0.8125, 0.4034, 0.8125, 0.5887, 0.75, 0.5887, 0.75, 0.571, 0.8125, 0.571, 0.6875, 0.5887, 0.625, 0.5887, 0.625, 0.571, 0.6875, 0.571, 0.75, 0.5887, 0.6875, 0.5887, 0.6875, 0.571, 0.75, 0.571, 0.875, 0.5887, 0.8125, 0.5887, 0.8125, 0.571, 0.875, 0.571, 0.9375, 0.5887, 0.875, 0.5887, 0.875, 0.571, 0.9375, 0.571, 1.0, 0.5887, 0.9375, 0.5887, 0.9375, 0.571, 1.0, 0.571, 0.0625, 0.5887, 0.0, 0.5887, 0.0, 0.571, 0.0625, 0.571, 0.125, 0.5887, 0.0625, 0.5887, 0.0625, 0.571, 0.125, 0.571, 0.1875, 0.5887, 0.125, 0.5887, 0.125, 0.571, 0.1875, 0.571, 0.25, 0.5887, 0.1875, 0.5887, 0.1875, 0.571, 0.25, 0.571, 0.3125, 0.5887, 0.25, 0.5887, 0.25, 0.571, 0.3125, 0.571, 0.375, 0.5887, 0.3125, 0.5887, 0.3125, 0.571, 0.375, 0.571, 0.4375, 0.5887, 0.375, 0.5887, 0.375, 0.571, 0.4375, 0.571, 0.5, 0.5887, 0.4375, 0.5887, 0.4375, 0.571, 0.5, 0.571, 0.5625, 0.5887, 0.5, 0.5887, 0.5, 0.571, 0.5625, 0.571, 0.625, 0.5887, 0.5625, 0.5887, 0.5625, 0.571, 0.625, 0.571, 0.75, 0.4214, 0.75, 0.4909, 0.6875, 0.4909, 0.6875, 0.4214, 0.75, 0.189, 0.75, 0.3333, 0.6875, 0.3333, 0.6875, 0.189, 0.75, 0.3333, 0.75, 0.5, 0.6875, 0.5, 0.6875, 0.3333, 0.75, 0.6667, 0.75, 0.8333, 0.6875, 0.8333, 0.6875, 0.6667, 0.625, 0.189, 0.625, 0.3333, 0.5625, 0.3333, 0.5625, 0.189, 0.75, 0.5, 0.75, 0.6667, 0.6875, 0.6667, 0.6875, 0.5, 0.75, 0.8333, 0.7187, 1.0, 0.6875, 0.8333, 0.6875, 0.6667, 0.6875, 0.8333, 0.625, 0.8333, 0.625, 0.6667, 0.6562, 0.0, 0.6814, 0.134, 0.6311, 0.134, 0.6875, 0.5, 0.6875, 0.6667, 0.625, 0.6667, 0.625, 0.5, 0.6875, 0.8333, 0.6562, 1.0, 0.625, 0.8333, 0.7187, 0.0, 0.7439, 0.134, 0.6936, 0.134, 0.6875, 0.3333, 0.6875, 0.5, 0.625, 0.5, 0.625, 0.3333, 0.5937, 0.0, 0.6189, 0.134, 0.5686, 0.134, 0.625, 0.5, 0.625, 0.6667, 0.5625, 0.6667, 0.5625, 0.5, 0.625, 0.8333, 0.5937, 1.0, 0.5625, 0.8333, 0.5625, 0.189, 0.5625, 0.3333, 0.5, 0.3333, 0.5, 0.189, 0.625, 0.3333, 0.625, 0.5, 0.5625, 0.5, 0.5625, 0.3333, 0.625, 0.6667, 0.625, 0.8333, 0.5625, 0.8333, 0.5625, 0.6667, 0.5312, 0.0, 0.5564, 0.134, 0.5061, 0.134, 0.5625, 0.5, 0.5625, 0.6667, 0.5, 0.6667, 0.5, 0.5, 0.5625, 0.8333, 0.5312, 1.0, 0.5, 0.8333, 0.5, 0.189, 0.5, 0.3333, 0.4375, 0.3333, 0.4375, 0.189, 0.5625, 0.3333, 0.5625, 0.5, 0.5, 0.5, 0.5, 0.3333, 0.5625, 0.6667, 0.5625, 0.8333, 0.5, 0.8333, 0.5, 0.6667, 0.4687, 0.0, 0.4939, 0.134, 0.4436, 0.134, 0.5, 0.5, 0.5, 0.6667, 0.4375, 0.6667, 0.4375, 0.5, 0.5, 0.8333, 0.4687, 1.0, 0.4375, 0.8333, 0.4375, 0.189, 0.4375, 0.3333, 0.375, 0.3333, 0.375, 0.189, 0.5, 0.3333, 0.5, 0.5, 0.4375, 0.5, 0.4375, 0.3333, 0.5, 0.6667, 0.5, 0.8333, 0.4375, 0.8333, 0.4375, 0.6667, 0.4062, 0.0, 0.4314, 0.134, 0.3811, 0.134, 0.4375, 0.5, 0.4375, 0.6667, 0.375, 0.6667, 0.375, 0.5, 0.4375, 0.8333, 0.4062, 1.0, 0.375, 0.8333, 0.375, 0.189, 0.375, 0.3333, 0.3125, 0.3333, 0.3125, 0.189, 0.4375, 0.3333, 0.4375, 0.5, 0.375, 0.5, 0.375, 0.3333, 0.4375, 0.6667, 0.4375, 0.8333, 0.375, 0.8333, 0.375, 0.6667, 0.375, 0.5, 0.375, 0.6667, 0.3125, 0.6667, 0.3125, 0.5, 0.375, 0.8333, 0.3437, 1.0, 0.3125, 0.8333, 0.3125, 0.189, 0.3125, 0.3333, 0.25, 0.3333, 0.25, 0.189, 0.375, 0.3333, 0.375, 0.5, 0.3125, 0.5, 0.3125, 0.3333, 0.375, 0.6667, 0.375, 0.8333, 0.3125, 0.8333, 0.3125, 0.6667, 0.3437, 0.0, 0.3689, 0.134, 0.3186, 0.134, 0.3125, 0.8333, 0.2812, 1.0, 0.25, 0.8333, 0.25, 0.189, 0.25, 0.3333, 0.1875, 0.3333, 0.1875, 0.189, 0.3125, 0.3333, 0.3125, 0.5, 0.25, 0.5, 0.25, 0.3333, 0.3125, 0.6667, 0.3125, 0.8333, 0.25, 0.8333, 0.25, 0.6667, 0.2812, 0.0, 0.3064, 0.134, 0.2561, 0.134, 0.3125, 0.5, 0.3125, 0.6667, 0.25, 0.6667, 0.25, 0.5, 0.1875, 0.189, 0.1875, 0.3333, 0.125, 0.3333, 0.125, 0.189, 0.25, 0.3333, 0.25, 0.5, 0.1875, 0.5, 0.1875, 0.3333, 0.25, 0.6667, 0.25, 0.8333, 0.1875, 0.8333, 0.1875, 0.6667, 0.2188, 0.0, 0.2439, 0.134, 0.1936, 0.134, 0.25, 0.5, 0.25, 0.6667, 0.1875, 0.6667, 0.1875, 0.5, 0.25, 0.8333, 0.2188, 1.0, 0.1875, 0.8333, 0.125, 0.189, 0.125, 0.3333, 0.0625, 0.3333, 0.0625, 0.189, 0.1875, 0.3333, 0.1875, 0.5, 0.125, 0.5, 0.125, 0.3333, 0.1875, 0.6667, 0.1875, 0.8333, 0.125, 0.8333, 0.125, 0.6667, 0.1563, 0.0, 0.1814, 0.134, 0.1311, 0.134, 0.1875, 0.5, 0.1875, 0.6667, 0.125, 0.6667, 0.125, 0.5, 0.1875, 0.8333, 0.1563, 1.0, 0.125, 0.8333, 0.0625, 0.189, 0.0625, 0.3333, 0.0, 0.3333, 0.0, 0.189, 0.125, 0.3333, 0.125, 0.5, 0.0625, 0.5, 0.0625, 0.3333, 0.125, 0.6667, 0.125, 0.8333, 0.0625, 0.8333, 0.0625, 0.6667, 0.09375, 0.0, 0.1189, 0.134, 0.06863, 0.134, 0.125, 0.5, 0.125, 0.6667, 0.0625, 0.6667, 0.0625, 0.5, 0.125, 0.8333, 0.09375, 1.0, 0.0625, 0.8333, 0.0625, 0.3333, 0.0625, 0.5, 0.0, 0.5, 0.0, 0.3333, 0.0625, 0.6667, 0.0625, 0.8333, 0.0, 0.8333, 0.0, 0.6667, 0.03125, 0.0, 0.05637, 0.134, 0.00613, 0.134, 0.0625, 0.5, 0.0625, 0.6667, 0.0, 0.6667, 0.0, 0.5, 0.0625, 0.8333, 0.03125, 1.0, 0.0, 0.8333, 1.0, 0.189, 1.0, 0.3333, 0.9375, 0.3333, 0.9375, 0.189, 1.0, 0.6667, 1.0, 0.8333, 0.9375, 0.8333, 0.9375, 0.6667, 0.9688, 0.0, 0.9939, 0.134, 0.9436, 0.134, 1.0, 0.5, 1.0, 0.6667, 0.9375, 0.6667, 0.9375, 0.5, 1.0, 0.8333, 0.9688, 1.0, 0.9375, 0.8333, 0.9375, 0.189, 0.9375, 0.3333, 0.875, 0.3333, 0.875, 0.189, 1.0, 0.3333, 1.0, 0.5, 0.9375, 0.5, 0.9375, 0.3333, 0.9062, 0.0, 0.9314, 0.134, 0.8811, 0.134, 0.9375, 0.5, 0.9375, 0.6667, 0.875, 0.6667, 0.875, 0.5, 0.9375, 0.8333, 0.9062, 1.0, 0.875, 0.8333, 0.875, 0.189, 0.875, 0.3333, 0.8125, 0.3333, 0.8125, 0.189, 0.9375, 0.3333, 0.9375, 0.5, 0.875, 0.5, 0.875, 0.3333, 0.9375, 0.6667, 0.9375, 0.8333, 0.875, 0.8333, 0.875, 0.6667, 0.8437, 0.0, 0.8689, 0.134, 0.8186, 0.134, 0.875, 0.5, 0.875, 0.6667, 0.8125, 0.6667, 0.8125, 0.5, 0.875, 0.8333, 0.8437, 1.0, 0.8125, 0.8333, 0.8125, 0.189, 0.8125, 0.3333, 0.75, 0.3333, 0.75, 0.189, 0.875, 0.3333, 0.875, 0.5, 0.8125, 0.5, 0.8125, 0.3333, 0.875, 0.6667, 0.875, 0.8333, 0.8125, 0.8333, 0.8125, 0.6667, 0.7812, 0.0, 0.8064, 0.134, 0.7561, 0.134, 0.8125, 0.5, 0.8125, 0.6667, 0.75, 0.6667, 0.75, 0.5, 0.8125, 0.8333, 0.7812, 1.0, 0.75, 0.8333, 0.8125, 0.3333, 0.8125, 0.5, 0.75, 0.5, 0.75, 0.3333, 0.8125, 0.6667, 0.8125, 0.8333, 0.75, 0.8333, 0.75, 0.6667, 0.6311, 0.134, 0.6814, 0.134, 0.6875, 0.189, 0.625, 0.189, 0.5686, 0.134, 0.6189, 0.134, 0.625, 0.189, 0.5625, 0.189, 0.5061, 0.134, 0.5564, 0.134, 0.5625, 0.189, 0.5, 0.189, 0.4436, 0.134, 0.4939, 0.134, 0.5, 0.189, 0.4375, 0.189, 0.3811, 0.134, 0.4314, 0.134, 0.4375, 0.189, 0.375, 0.189, 0.375, 0.189, 0.3125, 0.189, 0.3186, 0.134, 0.3689, 0.134, 0.3125, 0.189, 0.25, 0.189, 0.2561, 0.134, 0.3064, 0.134, 0.25, 0.189, 0.1875, 0.189, 0.1936, 0.134, 0.2439, 0.134, 0.1875, 0.189, 0.125, 0.189, 0.1311, 0.134, 0.1814, 0.134, 0.125, 0.189, 0.0625, 0.189, 0.06863, 0.134, 0.1189, 0.134, 0.00613, 0.134, 0.05637, 0.134, 0.0625, 0.189, 0.0, 0.189, 0.9436, 0.134, 0.9939, 0.134, 1.0, 0.189, 0.9375, 0.189, 0.8811, 0.134, 0.9314, 0.134, 0.9375, 0.189, 0.875, 0.189, 0.8186, 0.134, 0.8689, 0.134, 0.875, 0.189, 0.8125, 0.189, 0.7561, 0.134, 0.8064, 0.134, 0.8125, 0.189, 0.75, 0.189, 0.75, 0.189, 0.6875, 0.189, 0.6936, 0.134, 0.7439, 0.134, 0.6875, 0.189, 0.6875, 0.3333, 0.625, 0.3333, 0.625, 0.189, 0.0, 1.0, 1.0, 1.0, 1.0, 0.875, 0.0, 0.875, 0.0, 0.125, 1.0, 0.125, 1.0, 0.0, 0.0, 0.0, 0.0, 0.25, 1.0, 0.25, 1.0, 0.125, 0.0, 0.125, 0.0, 0.375, 1.0, 0.375, 1.0, 0.25, 0.0, 0.25, 0.0, 0.5, 1.0, 0.5, 1.0, 0.375, 0.0, 0.375, 0.0, 0.625, 1.0, 0.625, 1.0, 0.5, 0.0, 0.5, 0.0, 0.75, 1.0, 0.75, 1.0, 0.625, 0.0, 0.625, 0.0, 0.875, 1.0, 0.875, 1.0, 0.75, 0.0, 0.75, 0.0, 0.875, 0.0, 0.75, 0.0, 0.625, 0.0, 0.5, 0.0, 0.375, 0.0, 0.25, 0.0, 0.125, 0.0, 0.0, 1.0, 0.125, 1.0, 0.25, 1.0, 0.25, 1.0, 0.125, 1.0, 0.5, 1.0, 0.625, 1.0, 0.625, 1.0, 0.5, 1.0, 0.75, 1.0, 0.875, 1.0, 0.875, 1.0, 0.75, 1.0, 0.25, 1.0, 0.375, 1.0, 0.375, 1.0, 0.25, 1.0, 0.625, 1.0, 0.75, 1.0, 0.75, 1.0, 0.625, 1.0, 0.0, 1.0, 0.125, 1.0, 0.125, 1.0, 0.0, 1.0, 0.375, 1.0, 0.5, 1.0, 0.5, 1.0, 0.375, 1.0, 0.875, 1.0, 1.0, 1.0, 1.0, 1.0, 0.875, 0.75, 0.25, 0.75, 0.5, 0.625, 0.5, 0.625, 0.25, 0.75, 0.75, 0.6875, 1.0, 0.625, 0.75, 0.6875, 0.0, 0.75, 0.25, 0.625, 0.25, 0.75, 0.5, 0.75, 0.75, 0.625, 0.75, 0.625, 0.5, 0.5625, 0.0, 0.625, 0.25, 0.5, 0.25, 0.625, 0.5, 0.625, 0.75, 0.5, 0.75, 0.5, 0.5, 0.625, 0.25, 0.625, 0.5, 0.5, 0.5, 0.5, 0.25, 0.625, 0.75, 0.5625, 1.0, 0.5, 0.75, 0.5, 0.75, 0.4375, 1.0, 0.375, 0.75, 0.4375, 0.0, 0.5, 0.25, 0.375, 0.25, 0.5, 0.5, 0.5, 0.75, 0.375, 0.75, 0.375, 0.5, 0.5, 0.25, 0.5, 0.5, 0.375, 0.5, 0.375, 0.25, 0.375, 0.25, 0.375, 0.5, 0.25, 0.5, 0.25, 0.25, 0.375, 0.75, 0.3125, 1.0, 0.25, 0.75, 0.3125, 0.0, 0.375, 0.25, 0.25, 0.25, 0.375, 0.5, 0.375, 0.75, 0.25, 0.75, 0.25, 0.5, 0.25, 0.25, 0.25, 0.5, 0.125, 0.5, 0.125, 0.25, 0.25, 0.75, 0.1875, 1.0, 0.125, 0.75, 0.1875, 0.0, 0.25, 0.25, 0.125, 0.25, 0.25, 0.5, 0.25, 0.75, 0.125, 0.75, 0.125, 0.5, 0.125, 0.25, 0.125, 0.5, 0.0, 0.5, 0.0, 0.25, 0.125, 0.75, 0.0625, 1.0, 0.0, 0.75, 0.0625, 0.0, 0.125, 0.25, 0.0, 0.25, 0.125, 0.5, 0.125, 0.75, 0.0, 0.75, 0.0, 0.5, 1.0, 0.25, 1.0, 0.5, 0.875, 0.5, 0.875, 0.25, 1.0, 0.75, 0.9375, 1.0, 0.875, 0.75, 0.9375, 0.0, 1.0, 0.25, 0.875, 0.25, 1.0, 0.5, 1.0, 0.75, 0.875, 0.75, 0.875, 0.5, 0.875, 0.25, 0.875, 0.5, 0.75, 0.5, 0.75, 0.25, 0.875, 0.75, 0.8125, 1.0, 0.75, 0.75, 0.8125, 0.0, 0.875, 0.25, 0.75, 0.25, 0.875, 0.5, 0.875, 0.75, 0.75, 0.75, 0.75, 0.5, 0.75, 0.25, 0.75, 0.5, 0.625, 0.5, 0.625, 0.25, 0.75, 0.75, 0.6875, 1.0, 0.625, 0.75, 0.6875, 0.0, 0.75, 0.25, 0.625, 0.25, 0.75, 0.5, 0.75, 0.75, 0.625, 0.75, 0.625, 0.5, 0.5625, 0.0, 0.625, 0.25, 0.5, 0.25, 0.625, 0.5, 0.625, 0.75, 0.5, 0.75, 0.5, 0.5, 0.625, 0.25, 0.625, 0.5, 0.5, 0.5, 0.5, 0.25, 0.625, 0.75, 0.5625, 1.0, 0.5, 0.75, 0.5, 0.75, 0.4375, 1.0, 0.375, 0.75, 0.4375, 0.0, 0.5, 0.25, 0.375, 0.25, 0.5, 0.5, 0.5, 0.75, 0.375, 0.75, 0.375, 0.5, 0.5, 0.25, 0.5, 0.5, 0.375, 0.5, 0.375, 0.25, 0.375, 0.25, 0.375, 0.5, 0.25, 0.5, 0.25, 0.25, 0.375, 0.75, 0.3125, 1.0, 0.25, 0.75, 0.3125, 0.0, 0.375, 0.25, 0.25, 0.25, 0.375, 0.5, 0.375, 0.75, 0.25, 0.75, 0.25, 0.5, 0.25, 0.25, 0.25, 0.5, 0.125, 0.5, 0.125, 0.25, 0.25, 0.75, 0.1875, 1.0, 0.125, 0.75, 0.1875, 0.0, 0.25, 0.25, 0.125, 0.25, 0.25, 0.5, 0.25, 0.75, 0.125, 0.75, 0.125, 0.5, 0.125, 0.25, 0.125, 0.5, 0.0, 0.5, 0.0, 0.25, 0.125, 0.75, 0.0625, 1.0, 0.0, 0.75, 0.0625, 0.0, 0.125, 0.25, 0.0, 0.25, 0.125, 0.5, 0.125, 0.75, 0.0, 0.75, 0.0, 0.5, 1.0, 0.25, 1.0, 0.5, 0.875, 0.5, 0.875, 0.25, 1.0, 0.75, 0.9375, 1.0, 0.875, 0.75, 0.9375, 0.0, 1.0, 0.25, 0.875, 0.25, 1.0, 0.5, 1.0, 0.75, 0.875, 0.75, 0.875, 0.5, 0.875, 0.25, 0.875, 0.5, 0.75, 0.5, 0.75, 0.25, 0.875, 0.75, 0.8125, 1.0, 0.75, 0.75, 0.8125, 0.0, 0.875, 0.25, 0.75, 0.25, 0.875, 0.5, 0.875, 0.75, 0.75, 0.75, 0.75, 0.5, 0.75, 0.5, 0.75, 0.75, 0.625, 0.75, 0.625, 0.5, 0.75, 0.25, 0.75, 0.5, 0.625, 0.5, 0.625, 0.25, 0.75, 0.75, 0.6875, 1.0, 0.625, 0.75, 0.625, 0.25, 0.625, 0.5, 0.5, 0.5, 0.5, 0.25, 0.625, 0.75, 0.5625, 1.0, 0.5, 0.75, 0.625, 0.5, 0.625, 0.75, 0.5, 0.75, 0.5, 0.5, 0.5, 0.5, 0.5, 0.75, 0.375, 0.75, 0.375, 0.5, 0.5, 0.25, 0.5, 0.5, 0.375, 0.5, 0.375, 0.25, 0.5, 0.75, 0.4375, 1.0, 0.375, 0.75, 0.375, 0.5, 0.375, 0.75, 0.25, 0.75, 0.25, 0.5, 0.375, 0.25, 0.375, 0.5, 0.25, 0.5, 0.25, 0.25, 0.375, 0.75, 0.3125, 1.0, 0.25, 0.75, 0.25, 0.5, 0.25, 0.75, 0.125, 0.75, 0.125, 0.5, 0.25, 0.25, 0.25, 0.5, 0.125, 0.5, 0.125, 0.25, 0.25, 0.75, 0.1875, 1.0, 0.125, 0.75, 0.125, 0.5, 0.125, 0.75, 0.0, 0.75, 0.0, 0.5, 0.125, 0.25, 0.125, 0.5, 0.0, 0.5, 0.0, 0.25, 0.125, 0.75, 0.0625, 1.0, 0.0, 0.75, 1.0, 0.5, 1.0, 0.75, 0.875, 0.75, 0.875, 0.5, 1.0, 0.25, 1.0, 0.5, 0.875, 0.5, 0.875, 0.25, 1.0, 0.75, 0.9375, 1.0, 0.875, 0.75, 0.875, 0.75, 0.8125, 1.0, 0.75, 0.75, 0.875, 0.5, 0.875, 0.75, 0.75, 0.75, 0.75, 0.5, 0.875, 0.25, 0.875, 0.5, 0.75, 0.5, 0.75, 0.25, 0.0, 1.0, 1.0, 1.0, 1.0, 0.875, 0.0, 0.875, 0.0, 0.125, 1.0, 0.125, 1.0, 0.0, 0.0, 0.0, 0.0, 0.25, 1.0, 0.25, 1.0, 0.125, 0.0, 0.125, 0.0, 0.375, 1.0, 0.375, 1.0, 0.25, 0.0, 0.25, 0.0, 0.5, 1.0, 0.5, 1.0, 0.375, 0.0, 0.375, 0.0, 0.625, 1.0, 0.625, 1.0, 0.5, 0.0, 0.5, 0.0, 0.75, 1.0, 0.75, 1.0, 0.625, 0.0, 0.625, 0.0, 0.875, 1.0, 0.875, 1.0, 0.75, 0.0, 0.75, 0.0, 0.875, 0.0, 0.75, 0.0, 0.625, 0.0, 0.5, 0.0, 0.375, 0.0, 0.25, 0.0, 0.125, 0.0, 0.0, 1.0, 0.125, 1.0, 0.25, 1.0, 0.25, 1.0, 0.125, 1.0, 0.5, 1.0, 0.625, 1.0, 0.625, 1.0, 0.5, 1.0, 0.75, 1.0, 0.875, 1.0, 0.875, 1.0, 0.75, 1.0, 0.25, 1.0, 0.375, 1.0, 0.375, 1.0, 0.25, 1.0, 0.625, 1.0, 0.75, 1.0, 0.75, 1.0, 0.625, 1.0, 0.0, 1.0, 0.125, 1.0, 0.125, 1.0, 0.0, 1.0, 0.375, 1.0, 0.5, 1.0, 0.5, 1.0, 0.375, 1.0, 0.875, 1.0, 1.0, 1.0, 1.0, 1.0, 0.875])
me_vert.materials.append(mat_material_001)
me_vert.materials.append(mat_wings_sides)
me_vert.materials.append(mat_material_002)
me_vert.materials.append(mat_base_col)
me_vert.materials.append(mat_tail_stripes)
me_vert.materials.append(mat_antenas)
me_vert.materials.append(mat_eyes)
me_vert.update()

# ---- objects
ob_vert = bpy.data.objects.new('Vert', me_vert)

# ---- transforms, parenting, visibility, modifiers, constraints
ob_vert.location = (0.0, 0.0, 0.0)

# ---- collection membership
col_collection.objects.link(ob_vert)

# ---- scene / render settings (as saved in the file)
scene.frame_start = 1; scene.frame_end = 250; scene.frame_set(1)
scene.render.engine = 'BLENDER_EEVEE_NEXT'
scene.cycles.sampling_pattern = 'TABULATED_SOBOL'
scene.cycles.use_light_tree = False
scene.view_settings.view_transform = 'Filmic'
bpy.context.view_layer.update()

# ---- added for rendering (the .blend has no active camera and no usable light): camera, sun
cam_auto = bpy.data.cameras.new('AutoCamera')
cam_auto.lens = 50.0
cam_auto.sensor_width = 36.0
cam_auto.clip_end = 1000.0
ob_auto_camera = bpy.data.objects.new('AutoCamera', cam_auto)
scene.collection.objects.link(ob_auto_camera)
ob_auto_camera.location = (5.04377, -5.68444, 3.85949)
ob_auto_camera.rotation_euler = (1.09748, -7.21219e-08, 0.694738)
scene.camera = ob_auto_camera
light_auto_sun = bpy.data.lights.new('AutoSun', 'SUN')
light_auto_sun.energy = 3.0
light_auto_sun.angle = 0.0523599
ob_auto_sun = bpy.data.objects.new('AutoSun', light_auto_sun)
scene.collection.objects.link(ob_auto_sun)
ob_auto_sun.rotation_euler = (0.872665, 0.174533, 0.523599)
bpy.context.view_layer.update()
